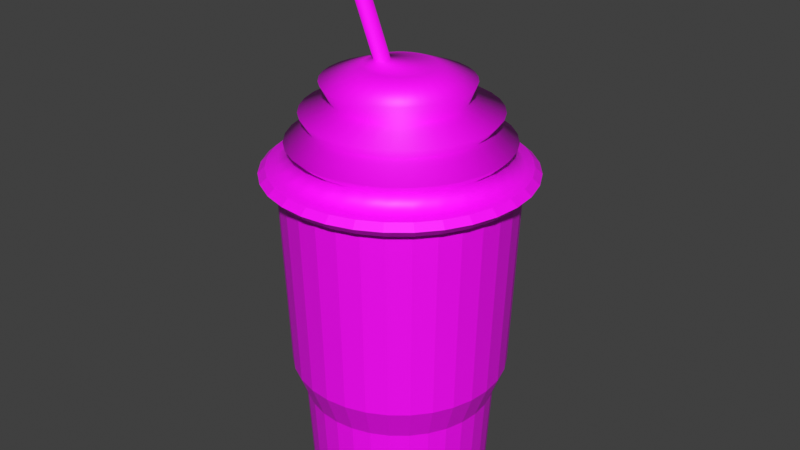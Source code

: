 # Source: Freezie.blend  (saved by Blender 3.0.42; exported with 4.5.12 LTS)
import bpy
from mathutils import Matrix  # noqa: F401  (used for matrix-valued properties, if any)

bpy.ops.wm.read_factory_settings(use_empty=True)
scene = bpy.context.scene
scene.name = 'Scene'

# ---- collections
col_collection = bpy.data.collections.new('Collection'); scene.collection.children.link(col_collection)

# ---- images (referenced by path relative to the original .blend; pixels are not part of the script)
import os
ASSET_DIR = os.environ.get("B2B_ASSET_DIR", "")  # directory of the original .blend (textures are referenced by path, not embedded)
HERE = os.path.dirname(os.path.abspath(__file__))  # packed textures are extracted next to this script under _unpacked/

def load_image(name, relpath, width, height, colorspace="sRGB"):
    """Load a texture the original file referenced (path relative to the .blend, or extracted next to this script)."""
    p = next((c for c in (os.path.join(HERE, relpath), os.path.join(ASSET_DIR, relpath)) if relpath and os.path.exists(c)), "")
    if p:
        img = bpy.data.images.load(p, check_existing=True)
        img.name = name
    else:  # same state as the original file: an image datablock whose file is absent (Cycles renders it pink)
        img = bpy.data.images.new(name, width, height)
        img.source = "FILE"
        img.filepath = "//" + (relpath or name)
    img.colorspace_settings.name = colorspace
    return img
img_freezietex = load_image('FreezieTex', 'FreezieTex.png', 1024, 1024, 'sRGB')

# ---- materials (node trees are filled in below, after node groups)
mat_material_001 = bpy.data.materials.new('Material.001')
mat_material_001.use_transparent_shadow = False

# ---- material node trees
mat_material_001.use_nodes = True; mat_material_001.node_tree.nodes.clear()
_N = mat_material_001.node_tree.nodes; _L = mat_material_001.node_tree.links
n0 = _N.new('ShaderNodeBsdfPrincipled'); n0.name = 'Principled BSDF'; n0.location = (10, 300)
n0.distribution = 'GGX'
n0.subsurface_method = 'RANDOM_WALK_SKIN'
n0.inputs[3].default_value = 1.45
n0.inputs[27].default_value = (0.0, 0.0, 0.0, 1.0)
n0.inputs[28].default_value = 1.0
n1 = _N.new('ShaderNodeOutputMaterial'); n1.name = 'Material Output'; n1.location = (300, 300)
n2 = _N.new('ShaderNodeTexImage'); n2.name = 'Image Texture'; n2.location = (-280, 280)
n2.image = img_freezietex
_L.new(n0.outputs[0], n1.inputs[0])
_L.new(n2.outputs[0], n0.inputs[0])
n1.is_active_output = True

# ---- world
world_world = bpy.data.worlds.new('World'); scene.world = world_world
world_world.use_nodes = True; world_world.node_tree.nodes.clear()
_N = world_world.node_tree.nodes; _L = world_world.node_tree.links
n0 = _N.new('ShaderNodeOutputWorld'); n0.name = 'World Output'; n0.location = (300, 300)
n1 = _N.new('ShaderNodeBackground'); n1.name = 'Background'; n1.location = (10, 300)
n1.inputs[0].default_value = (0.05088, 0.05088, 0.05088, 1.0)
_L.new(n1.outputs[0], n0.inputs[0])
n0.is_active_output = True
world_world.color = (0.05088, 0.05088, 0.05088)
world_world.use_sun_shadow = False
world_world.sun_shadow_jitter_overblur = 0.0

# ---- meshes
me_cylinder = bpy.data.meshes.new('Cylinder')
me_cylinder.from_pydata([(-0.0129, 0.1242, 0.139), (-0.0129, 0.1335, 0.3784), (0.01122, 0.1218, 0.139), (0.01304, 0.131, 0.3784), (0.03442, 0.1148, 0.139), (0.03799, 0.1234, 0.3784), (0.0558, 0.1033, 0.139), (0.06098, 0.1111, 0.3784), (0.07453, 0.08796, 0.139), (0.08113, 0.09456, 0.3784), (0.08991, 0.06922, 0.139), (0.09767, 0.07441, 0.3784), (0.1013, 0.04785, 0.139), (0.11, 0.05142, 0.3784), (0.1084, 0.02465, 0.139), (0.1175, 0.02647, 0.3784), (0.1107, 0.0005295, 0.139), (0.1201, 0.0005295, 0.3784), (0.1084, -0.02359, 0.139), (0.1175, -0.02541, 0.3784), (0.1013, -0.04679, 0.139), (0.11, -0.05036, 0.3784), (0.08991, -0.06817, 0.139), (0.09767, -0.07335, 0.3784), (0.07453, -0.0869, 0.139), (0.08113, -0.0935, 0.3784), (0.0558, -0.1023, 0.139), (0.06098, -0.11, 0.3784), (0.03442, -0.1137, 0.139), (0.03799, -0.1223, 0.3784), (0.01122, -0.1207, 0.139), (0.01304, -0.1299, 0.3784), (-0.0129, -0.1231, 0.139), (-0.0129, -0.1324, 0.3784), (-0.03702, -0.1207, 0.139), (-0.03884, -0.1299, 0.3784), (-0.06022, -0.1137, 0.139), (-0.06379, -0.1223, 0.3784), (-0.0816, -0.1023, 0.139), (-0.08678, -0.11, 0.3784), (-0.1003, -0.0869, 0.139), (-0.1069, -0.0935, 0.3784), (-0.1157, -0.06817, 0.139), (-0.1235, -0.07335, 0.3784), (-0.1271, -0.04679, 0.139), (-0.1358, -0.05036, 0.3784), (-0.1342, -0.02359, 0.139), (-0.1433, -0.02541, 0.3784), (-0.1365, 0.0005295, 0.139), (-0.1459, 0.0005295, 0.3784), (-0.1342, 0.02465, 0.139), (-0.1433, 0.02647, 0.3784), (-0.1271, 0.04785, 0.139), (-0.1358, 0.05142, 0.3784), (-0.1157, 0.06922, 0.139), (-0.1235, 0.07441, 0.3784), (-0.1003, 0.08796, 0.139), (-0.1069, 0.09456, 0.3784), (-0.0816, 0.1033, 0.139), (-0.08678, 0.1111, 0.3784), (-0.06022, 0.1148, 0.139), (-0.06379, 0.1234, 0.3784), (-0.03702, 0.1218, 0.139), (-0.03884, 0.131, 0.3784), (-0.01306, 0.119, 0.3957), (-0.0129, 0.1098, 0.1011), (0.008413, 0.1077, 0.1011), (0.02891, 0.1015, 0.1011), (0.04779, 0.09136, 0.1011), (0.06435, 0.07778, 0.1011), (0.07793, 0.06122, 0.1011), (0.08803, 0.04234, 0.1011), (0.09425, 0.02184, 0.1011), (0.09634, 0.0005295, 0.1011), (0.09425, -0.02078, 0.1011), (0.08803, -0.04128, 0.1011), (0.07793, -0.06016, 0.1011), (0.06435, -0.07672, 0.1011), (0.04779, -0.0903, 0.1011), (0.02891, -0.1004, 0.1011), (0.008413, -0.1066, 0.1011), (-0.0129, -0.1087, 0.1011), (-0.03421, -0.1066, 0.1011), (-0.05471, -0.1004, 0.1011), (-0.07359, -0.0903, 0.1011), (-0.09015, -0.07672, 0.1011), (-0.1037, -0.06016, 0.1011), (-0.1138, -0.04128, 0.1011), (-0.12, -0.02078, 0.1011), (-0.1221, 0.0005295, 0.1011), (-0.12, 0.02184, 0.1011), (-0.1138, 0.04234, 0.1011), (-0.1037, 0.06122, 0.1011), (-0.09015, 0.07778, 0.1011), (-0.07359, 0.09136, 0.1011), (-0.05471, 0.1015, 0.1011), (-0.03421, 0.1077, 0.1011), (-0.0129, 0.1039, -0.003764), (0.007271, 0.1019, -0.003764), (0.02667, 0.09605, -0.003764), (0.04454, 0.0865, -0.003764), (0.06021, 0.07364, -0.003764), (0.07307, 0.05797, -0.003764), (0.08262, 0.0401, -0.003764), (0.0885, 0.0207, -0.003764), (0.09049, 0.0005295, -0.003764), (0.0885, -0.01964, -0.003764), (0.08262, -0.03904, -0.003764), (0.07307, -0.05691, -0.003764), (0.06021, -0.07258, -0.003764), (0.04454, -0.08544, -0.003764), (0.02667, -0.09499, -0.003764), (0.007271, -0.1009, -0.003764), (-0.0129, -0.1029, -0.003764), (-0.03307, -0.1009, -0.003764), (-0.05247, -0.09499, -0.003764), (-0.07034, -0.08544, -0.003764), (-0.08601, -0.07258, -0.003764), (-0.09887, -0.05691, -0.003764), (-0.1084, -0.03904, -0.003764), (-0.1143, -0.01964, -0.003764), (-0.1163, 0.0005295, -0.003764), (-0.1143, 0.0207, -0.003764), (-0.1084, 0.0401, -0.003764), (-0.09887, 0.05797, -0.003764), (-0.08601, 0.07364, -0.003764), (-0.07034, 0.0865, -0.003764), (-0.05247, 0.09605, -0.003764), (-0.03307, 0.1019, -0.003764), (0.009411, 0.1168, 0.3957), (0.03102, 0.1102, 0.3957), (0.05094, 0.0996, 0.3957), (0.0684, 0.08527, 0.3957), (0.08272, 0.06781, 0.3957), (0.09337, 0.0479, 0.3957), (0.09992, 0.02629, 0.3957), (0.1021, 0.00381, 0.3957), (0.09992, -0.01866, 0.3957), (0.09337, -0.04028, 0.3957), (0.08272, -0.06019, 0.3957), (0.0684, -0.07765, 0.3957), (0.05094, -0.09198, 0.3957), (0.03102, -0.1026, 0.3957), (0.00941, -0.1092, 0.3957), (-0.01306, -0.1114, 0.3957), (-0.03554, -0.1092, 0.3957), (-0.05715, -0.1026, 0.3957), (-0.07707, -0.09198, 0.3957), (-0.09452, -0.07765, 0.3957), (-0.1089, -0.06019, 0.3957), (-0.1195, -0.04028, 0.3957), (-0.1261, -0.01866, 0.3957), (-0.1283, 0.00381, 0.3957), (-0.1261, 0.02629, 0.3957), (-0.1195, 0.0479, 0.3957), (-0.1089, 0.06781, 0.3957), (-0.09452, 0.08527, 0.3957), (-0.07707, 0.0996, 0.3957), (-0.05715, 0.1102, 0.3957), (-0.03554, 0.1168, 0.3957), (-0.01306, 0.1269, 0.4052), (0.01119, 0.1246, 0.4052), (0.03451, 0.1175, 0.4052), (0.056, 0.106, 0.4052), (0.07484, 0.09053, 0.4052), (0.0903, 0.07169, 0.4052), (0.1018, 0.0502, 0.4052), (0.1089, 0.02688, 0.4052), (0.1113, 0.002623, 0.4052), (0.1089, -0.02163, 0.4052), (0.1018, -0.04495, 0.4052), (0.0903, -0.06645, 0.4052), (0.07484, -0.08528, 0.4052), (0.056, -0.1007, 0.4052), (0.03451, -0.1122, 0.4052), (0.01119, -0.1193, 0.4052), (-0.01306, -0.1217, 0.4052), (-0.03732, -0.1193, 0.4052), (-0.06064, -0.1122, 0.4052), (-0.08213, -0.1007, 0.4052), (-0.101, -0.08528, 0.4052), (-0.1164, -0.06645, 0.4052), (-0.1279, -0.04495, 0.4052), (-0.135, -0.02163, 0.4052), (-0.1374, 0.002623, 0.4052), (-0.135, 0.02688, 0.4052), (-0.1279, 0.0502, 0.4052), (-0.1164, 0.07169, 0.4052), (-0.101, 0.09053, 0.4052), (-0.08213, 0.106, 0.4052), (-0.06064, 0.1175, 0.4052), (-0.03732, 0.1246, 0.4052), (-0.01306, 0.1013, 0.4254), (0.006409, 0.09933, 0.4254), (0.02513, 0.09365, 0.4254), (0.04239, 0.08443, 0.4254), (0.05752, 0.07202, 0.4254), (0.06993, 0.05689, 0.4254), (0.07916, 0.03963, 0.4254), (0.08484, 0.02091, 0.4254), (0.08675, 0.001435, 0.4254), (0.08484, -0.01804, 0.4254), (0.07916, -0.03676, 0.4254), (0.06993, -0.05402, 0.4254), (0.05752, -0.06915, 0.4254), (0.04239, -0.08156, 0.4254), (0.02513, -0.09079, 0.4254), (0.006409, -0.09647, 0.4254), (-0.01306, -0.09838, 0.4254), (-0.03254, -0.09647, 0.4254), (-0.05126, -0.09079, 0.4254), (-0.06852, -0.08156, 0.4254), (-0.08365, -0.06915, 0.4254), (-0.09606, -0.05402, 0.4254), (-0.1053, -0.03676, 0.4254), (-0.111, -0.01804, 0.4254), (-0.1129, 0.001435, 0.4254), (-0.111, 0.02091, 0.4254), (-0.1053, 0.03963, 0.4254), (-0.09606, 0.05689, 0.4254), (-0.08365, 0.07202, 0.4254), (-0.06852, 0.08443, 0.4254), (-0.05126, 0.09365, 0.4254), (-0.03254, 0.09933, 0.4254), (-0.01306, 0.1127, 0.4373), (0.008182, 0.1106, 0.4373), (0.02861, 0.1044, 0.4373), (0.04744, 0.09436, 0.4373), (0.06394, 0.08082, 0.4373), (0.07749, 0.06432, 0.4373), (0.08755, 0.04549, 0.4373), (0.09375, 0.02506, 0.4373), (0.09584, 0.00381, 0.4373), (0.09375, -0.01744, 0.4373), (0.08755, -0.03787, 0.4373), (0.07749, -0.05669, 0.4373), (0.06394, -0.0732, 0.4373), (0.04744, -0.08674, 0.4373), (0.02861, -0.09681, 0.4373), (0.008182, -0.103, 0.4373), (-0.01306, -0.1051, 0.4373), (-0.03431, -0.103, 0.4373), (-0.05474, -0.09681, 0.4373), (-0.07357, -0.08674, 0.4373), (-0.09007, -0.0732, 0.4373), (-0.1036, -0.05669, 0.4373), (-0.1137, -0.03787, 0.4373), (-0.1199, -0.01744, 0.4373), (-0.122, 0.00381, 0.4373), (-0.1199, 0.02506, 0.4373), (-0.1137, 0.04549, 0.4373), (-0.1036, 0.06432, 0.4373), (-0.09007, 0.08082, 0.4373), (-0.07357, 0.09436, 0.4373), (-0.05474, 0.1044, 0.4373), (-0.03431, 0.1106, 0.4373), (-0.01306, 0.07363, 0.4515), (0.001253, 0.07222, 0.4515), (0.01502, 0.06805, 0.4515), (0.02771, 0.06127, 0.4515), (0.03883, 0.05214, 0.4515), (0.04795, 0.04102, 0.4515), (0.05474, 0.02833, 0.4515), (0.05891, 0.01456, 0.4515), (0.06032, 0.0002467, 0.4515), (0.05891, -0.01407, 0.4515), (0.05474, -0.02784, 0.4515), (0.04795, -0.04052, 0.4515), (0.03883, -0.05165, 0.4515), (0.02771, -0.06077, 0.4515), (0.01502, -0.06755, 0.4515), (0.001253, -0.07173, 0.4515), (-0.01306, -0.07314, 0.4515), (-0.02738, -0.07173, 0.4515), (-0.04115, -0.06755, 0.4515), (-0.05384, -0.06077, 0.4515), (-0.06496, -0.05165, 0.4515), (-0.07408, -0.04052, 0.4515), (-0.08086, -0.02784, 0.4515), (-0.08504, -0.01407, 0.4515), (-0.08645, 0.0002467, 0.4515), (-0.08504, 0.01456, 0.4515), (-0.08086, 0.02833, 0.4515), (-0.07408, 0.04102, 0.4515), (-0.06496, 0.05214, 0.4515), (-0.05384, 0.06127, 0.4515), (-0.04115, 0.06805, 0.4515), (-0.02738, 0.07222, 0.4515), (-0.01306, 0.08089, 0.4721), (0.003071, 0.0793, 0.4721), (0.01859, 0.07459, 0.4721), (0.03288, 0.06695, 0.4721), (0.04542, 0.05667, 0.4721), (0.0557, 0.04413, 0.4721), (0.06335, 0.02983, 0.4721), (0.06805, 0.01432, 0.4721), (0.06964, -0.001816, 0.4721), (0.06805, -0.01795, 0.4721), (0.06335, -0.03347, 0.4721), (0.0557, -0.04776, 0.4721), (0.04542, -0.0603, 0.4721), (0.03288, -0.07058, 0.4721), (0.01859, -0.07823, 0.4721), (0.003071, -0.08293, 0.4721), (-0.01306, -0.08452, 0.4721), (-0.0292, -0.08293, 0.4721), (-0.04471, -0.07823, 0.4721), (-0.05901, -0.07058, 0.4721), (-0.07155, -0.0603, 0.4721), (-0.08183, -0.04776, 0.4721), (-0.08947, -0.03347, 0.4721), (-0.09418, -0.01795, 0.4721), (-0.09577, -0.001816, 0.4721), (-0.09418, 0.01432, 0.4721), (-0.08947, 0.02983, 0.4721), (-0.08183, 0.04413, 0.4721), (-0.07155, 0.05667, 0.4721), (-0.05901, 0.06695, 0.4721), (-0.04471, 0.07459, 0.4721), (-0.0292, 0.0793, 0.4721), (-0.0374, 0.01006, 0.4873), (-0.03562, 0.009885, 0.4873), (-0.0339, 0.009366, 0.4873), (-0.03233, 0.008522, 0.4873), (-0.03094, 0.007388, 0.4873), (-0.02981, 0.006005, 0.4873), (-0.02896, 0.004427, 0.4873), (-0.02845, 0.002715, 0.4873), (-0.02827, 0.0009342, 0.4873), (-0.02845, -0.0008463, 0.4873), (-0.02896, -0.002558, 0.4873), (-0.02981, -0.004136, 0.4873), (-0.03094, -0.005519, 0.4873), (-0.03233, -0.006654, 0.4873), (-0.0339, -0.007498, 0.4873), (-0.03562, -0.008017, 0.4873), (-0.0374, -0.008192, 0.4873), (-0.03918, -0.008017, 0.4873), (-0.04089, -0.007498, 0.4873), (-0.04247, -0.006654, 0.4873), (-0.04385, -0.005519, 0.4873), (-0.04498, -0.004136, 0.4873), (-0.04583, -0.002558, 0.4873), (-0.04635, -0.0008463, 0.4873), (-0.04652, 0.0009342, 0.4873), (-0.04635, 0.002715, 0.4873), (-0.04583, 0.004427, 0.4873), (-0.04498, 0.006005, 0.4873), (-0.04385, 0.007387, 0.4873), (-0.04247, 0.008522, 0.4873), (-0.04089, 0.009366, 0.4873), (-0.03918, 0.009885, 0.4873), (-0.005282, 0.04006, 0.4873), (-0.01306, 0.04082, 0.4873), (0.002201, 0.03779, 0.4873), (0.009097, 0.0341, 0.4873), (0.01514, 0.02914, 0.4873), (0.0201, 0.0231, 0.4873), (0.02379, 0.0162, 0.4873), (0.02606, 0.008716, 0.4873), (0.02682, 0.0009342, 0.4873), (0.02606, -0.006848, 0.4873), (0.02379, -0.01433, 0.4873), (0.0201, -0.02123, 0.4873), (0.01514, -0.02727, 0.4873), (0.009097, -0.03223, 0.4873), (0.002201, -0.03592, 0.4873), (-0.005282, -0.03819, 0.4873), (-0.01306, -0.03895, 0.4873), (-0.02085, -0.03819, 0.4873), (-0.02833, -0.03592, 0.4873), (-0.03523, -0.03223, 0.4873), (-0.04127, -0.02727, 0.4873), (-0.04623, -0.02123, 0.4873), (-0.04992, -0.01433, 0.4873), (-0.05219, -0.006848, 0.4873), (-0.05295, 0.0009342, 0.4873), (-0.05219, 0.008716, 0.4873), (-0.04992, 0.0162, 0.4873), (-0.04623, 0.0231, 0.4873), (-0.04127, 0.02914, 0.4873), (-0.03523, 0.0341, 0.4873), (-0.02833, 0.03779, 0.4873), (-0.02085, 0.04006, 0.4873), (-0.08619, 0.006364, 0.6085), (-0.08725, 0.006493, 0.6082), (-0.08517, 0.006025, 0.6087), (-0.08425, 0.005491, 0.6089), (-0.08344, 0.004781, 0.6091), (-0.08278, 0.003924, 0.6092), (-0.0823, 0.002952, 0.6093), (-0.08202, 0.001903, 0.6094), (-0.08194, 0.0008157, 0.6095), (-0.08208, -0.0002666, 0.6095), (-0.08242, -0.001303, 0.6094), (-0.08294, -0.002253, 0.6093), (-0.08364, -0.003081, 0.6092), (-0.08449, -0.003754, 0.6091), (-0.08544, -0.004247, 0.6089), (-0.08648, -0.004541, 0.6087), (-0.08754, -0.004625, 0.6085), (-0.0886, -0.004495, 0.6083), (-0.08962, -0.004157, 0.6081), (-0.09055, -0.003622, 0.6079), (-0.09135, -0.002913, 0.6077), (-0.09201, -0.002056, 0.6075), (-0.09249, -0.001084, 0.6074), (-0.09277, -3.425e-05, 0.6073), (-0.09285, 0.001053, 0.6073), (-0.09271, 0.002135, 0.6073), (-0.09238, 0.003171, 0.6073), (-0.09185, 0.004121, 0.6074), (-0.09115, 0.004949, 0.6075), (-0.0903, 0.005622, 0.6076), (-0.08935, 0.006116, 0.6078), (-0.08832, 0.00641, 0.608), (-0.08542, 0.009842, 0.6085), (-0.08716, 0.01006, 0.6082), (-0.08375, 0.009286, 0.6089), (-0.08223, 0.00841, 0.6092), (-0.0809, 0.007246, 0.6095), (-0.07983, 0.00584, 0.6098), (-0.07904, 0.004245, 0.61), (-0.07858, 0.002523, 0.6101), (-0.07845, 0.0007398, 0.6102), (-0.07867, -0.001036, 0.6102), (-0.07922, -0.002736, 0.6101), (-0.08009, -0.004295, 0.61), (-0.08124, -0.005653, 0.6098), (-0.08263, -0.006758, 0.6095), (-0.08419, -0.007567, 0.6092), (-0.08589, -0.008049, 0.6089), (-0.08764, -0.008187, 0.6086), (-0.08938, -0.007974, 0.6082), (-0.09104, -0.007418, 0.6079), (-0.09256, -0.006542, 0.6075), (-0.09389, -0.005378, 0.6072), (-0.09496, -0.003972, 0.607), (-0.09575, -0.002377, 0.6068), (-0.09621, -0.0006547, 0.6066), (-0.09634, 0.001128, 0.6066), (-0.09612, 0.002904, 0.6065), (-0.09557, 0.004604, 0.6066), (-0.0947, 0.006163, 0.6067), (-0.09355, 0.007521, 0.6069), (-0.09216, 0.008626, 0.6072), (-0.0906, 0.009435, 0.6075), (-0.0889, 0.009918, 0.6078), (-0.03846, 0.003121, 0.4926), (-0.03903, 0.00319, 0.4925), (-0.03792, 0.00294, 0.4927), (-0.03743, 0.002655, 0.4928), (-0.03699, 0.002277, 0.4929), (-0.03664, 0.001819, 0.493), (-0.03639, 0.0013, 0.493), (-0.03624, 0.00074, 0.4931), (-0.0362, 0.0001599, 0.4931), (-0.03627, -0.0004178, 0.4931), (-0.03645, -0.0009708, 0.4931), (-0.03673, -0.001478, 0.4931), (-0.0371, -0.00192, 0.493), (-0.03756, -0.002279, 0.4929), (-0.03807, -0.002542, 0.4928), (-0.03862, -0.002699, 0.4927), (-0.03918, -0.002744, 0.4926), (-0.03975, -0.002675, 0.4925), (-0.04029, -0.002494, 0.4924), (-0.04079, -0.002209, 0.4923), (-0.04122, -0.00183, 0.4922), (-0.04157, -0.001373, 0.4921), (-0.04182, -0.000854, 0.492), (-0.04198, -0.0002938, 0.492), (-0.04202, 0.0002864, 0.4919), (-0.04194, 0.000864, 0.4919), (-0.04176, 0.001417, 0.492), (-0.04148, 0.001924, 0.492), (-0.04111, 0.002366, 0.4921), (-0.04066, 0.002725, 0.4921), (-0.04015, 0.002989, 0.4922), (-0.0396, 0.003146, 0.4924), (-0.0129, 0.1329, 0.3639), (0.01293, 0.1304, 0.3639), (0.03777, 0.1229, 0.3639), (0.06067, 0.1106, 0.3639), (0.08073, 0.09416, 0.3639), (0.0972, 0.0741, 0.3639), (0.1094, 0.0512, 0.3639), (0.117, 0.02636, 0.3639), (0.1195, 0.0005295, 0.3639), (0.117, -0.0253, 0.3639), (0.1094, -0.05014, 0.3639), (0.0972, -0.07304, 0.3639), (0.08073, -0.0931, 0.3639), (0.06067, -0.1096, 0.3639), (0.03777, -0.1218, 0.3639), (0.01293, -0.1293, 0.3639), (-0.0129, -0.1319, 0.3639), (-0.03873, -0.1293, 0.3639), (-0.06357, -0.1218, 0.3639), (-0.08647, -0.1096, 0.3639), (-0.1065, -0.0931, 0.3639), (-0.123, -0.07304, 0.3639), (-0.1352, -0.05014, 0.3639), (-0.1428, -0.0253, 0.3639), (-0.1453, 0.0005295, 0.3639), (-0.1428, 0.02636, 0.3639), (-0.1352, 0.0512, 0.3639), (-0.123, 0.0741, 0.3639), (-0.1065, 0.09416, 0.3639), (-0.08647, 0.1106, 0.3639), (-0.06357, 0.1229, 0.3639), (-0.03873, 0.1304, 0.3639), (0.01502, 0.1409, 0.3789), (-0.0129, 0.1436, 0.3789), (-0.0129, 0.143, 0.3633), (0.04186, 0.1327, 0.3789), (0.06661, 0.1195, 0.3789), (0.08829, 0.1017, 0.3789), (0.1061, 0.08003, 0.3789), (0.1193, 0.05529, 0.3789), (0.1275, 0.02845, 0.3789), (0.1302, 0.0005295, 0.3789), (0.1275, -0.02739, 0.3789), (0.1193, -0.05423, 0.3789), (0.1061, -0.07898, 0.3789), (0.08829, -0.1007, 0.3789), (0.06661, -0.1185, 0.3789), (0.04186, -0.1317, 0.3789), (0.01502, -0.1398, 0.3789), (-0.0129, -0.1426, 0.3789), (-0.04082, -0.1398, 0.3789), (-0.06766, -0.1317, 0.3789), (-0.0924, -0.1185, 0.3789), (-0.1141, -0.1007, 0.3789), (-0.1319, -0.07898, 0.3789), (-0.1451, -0.05423, 0.3789), (-0.1533, -0.02739, 0.3789), (-0.156, 0.0005295, 0.3789), (-0.1533, 0.02845, 0.3789), (-0.1451, 0.05529, 0.3789), (-0.1319, 0.08003, 0.3789), (-0.1141, 0.1017, 0.3789), (-0.0924, 0.1195, 0.3789), (-0.06766, 0.1327, 0.3789), (-0.04082, 0.1409, 0.3789), (0.0149, 0.1403, 0.3633), (0.04163, 0.1322, 0.3633), (0.06627, 0.119, 0.3633), (0.08786, 0.1013, 0.3633), (0.1056, 0.0797, 0.3633), (0.1188, 0.05506, 0.3633), (0.1269, 0.02833, 0.3633), (0.1296, 0.0005295, 0.3633), (0.1269, -0.02727, 0.3633), (0.1188, -0.054, 0.3633), (0.1056, -0.07864, 0.3633), (0.08786, -0.1002, 0.3633), (0.06627, -0.118, 0.3633), (0.04163, -0.1311, 0.3633), (0.0149, -0.1392, 0.3633), (-0.0129, -0.142, 0.3633), (-0.0407, -0.1392, 0.3633), (-0.06743, -0.1311, 0.3633), (-0.09207, -0.118, 0.3633), (-0.1137, -0.1002, 0.3633), (-0.1314, -0.07864, 0.3633), (-0.1446, -0.054, 0.3633), (-0.1527, -0.02727, 0.3633), (-0.1554, 0.0005295, 0.3633), (-0.1527, 0.02833, 0.3633), (-0.1446, 0.05506, 0.3633), (-0.1314, 0.0797, 0.3633), (-0.1137, 0.1013, 0.3633), (-0.09207, 0.119, 0.3633), (-0.06743, 0.1322, 0.3633), (-0.0407, 0.1403, 0.3633), (-0.0129, 0.1515, 0.3718), (0.01655, 0.1486, 0.3718), (0.04488, 0.14, 0.3718), (0.07098, 0.1261, 0.3718), (0.09386, 0.1073, 0.3718), (0.1126, 0.08441, 0.3718), (0.1266, 0.05831, 0.3718), (0.1352, 0.02998, 0.3718), (0.1381, 0.0005295, 0.3718), (0.1352, -0.02892, 0.3718), (0.1266, -0.05725, 0.3718), (0.1126, -0.08335, 0.3718), (0.09386, -0.1062, 0.3718), (0.07098, -0.125, 0.3718), (0.04488, -0.139, 0.3718), (0.01655, -0.1475, 0.3718), (-0.0129, -0.1504, 0.3718), (-0.04235, -0.1475, 0.3718), (-0.07068, -0.139, 0.3718), (-0.09678, -0.125, 0.3718), (-0.1197, -0.1062, 0.3718), (-0.1384, -0.08335, 0.3718), (-0.1524, -0.05725, 0.3718), (-0.161, -0.02892, 0.3718), (-0.1639, 0.0005295, 0.3718), (-0.161, 0.02998, 0.3718), (-0.1524, 0.05831, 0.3718), (-0.1384, 0.08441, 0.3718), (-0.1197, 0.1073, 0.3718), (-0.09678, 0.1261, 0.3718), (-0.07068, 0.14, 0.3718), (-0.04235, 0.1486, 0.3718)], [], [(25, 27, 526, 525), (491, 490, 554, 555), (7, 9, 517, 516), (492, 491, 555, 556), (59, 61, 543, 542), (41, 43, 534, 533), (493, 492, 556, 557), (23, 25, 525, 524), (494, 493, 557, 558), (5, 7, 516, 515), (495, 494, 558, 559), (57, 59, 542, 541), (39, 41, 533, 532), (496, 495, 559, 560), (21, 23, 524, 523), (497, 496, 560, 561), (3, 5, 515, 512), (498, 497, 561, 562), (55, 57, 541, 540), (499, 498, 562, 563), (37, 39, 532, 531), (19, 21, 523, 522), (500, 499, 563, 564), (501, 500, 564, 565), (53, 55, 540, 539), (1, 3, 512, 513), (502, 501, 565, 566), (35, 37, 531, 530), (17, 19, 522, 521), (503, 502, 566, 567), (504, 503, 567, 568), (51, 53, 539, 538), (4, 6, 68, 67), (80, 81, 113, 112), (22, 24, 77, 76), (40, 42, 86, 85), (58, 60, 95, 94), (14, 16, 73, 72), (32, 34, 82, 81), (50, 52, 91, 90), (6, 8, 69, 68), (24, 26, 78, 77), (42, 44, 87, 86), (60, 62, 96, 95), (16, 18, 74, 73), (34, 36, 83, 82), (52, 54, 92, 91), (8, 10, 70, 69), (26, 28, 79, 78), (44, 46, 88, 87), (0, 2, 66, 65), (62, 0, 65, 96), (18, 20, 75, 74), (36, 38, 84, 83), (54, 56, 93, 92), (10, 12, 71, 70), (28, 30, 80, 79), (46, 48, 89, 88), (2, 4, 67, 66), (20, 22, 76, 75), (38, 40, 85, 84), (56, 58, 94, 93), (12, 14, 72, 71), (30, 32, 81, 80), (48, 50, 90, 89), (97, 98, 99, 100, 101, 102, 103, 104, 105, 106, 107, 108, 109, 110, 111, 112, 113, 114, 115, 116, 117, 118, 119, 120, 121, 122, 123, 124, 125, 126, 127, 128), (67, 68, 100, 99), (94, 95, 127, 126), (81, 82, 114, 113), (68, 69, 101, 100), (95, 96, 128, 127), (82, 83, 115, 114), (69, 70, 102, 101), (96, 65, 97, 128), (83, 84, 116, 115), (70, 71, 103, 102), (84, 85, 117, 116), (71, 72, 104, 103), (85, 86, 118, 117), (72, 73, 105, 104), (86, 87, 119, 118), (73, 74, 106, 105), (87, 88, 120, 119), (74, 75, 107, 106), (88, 89, 121, 120), (75, 76, 108, 107), (89, 90, 122, 121), (76, 77, 109, 108), (90, 91, 123, 122), (77, 78, 110, 109), (91, 92, 124, 123), (78, 79, 111, 110), (65, 66, 98, 97), (92, 93, 125, 124), (79, 80, 112, 111), (66, 67, 99, 98), (93, 94, 126, 125), (57, 55, 155, 156), (13, 11, 133, 134), (31, 29, 142, 143), (49, 47, 151, 152), (5, 3, 129, 130), (23, 21, 138, 139), (41, 39, 147, 148), (59, 57, 156, 157), (15, 13, 134, 135), (33, 31, 143, 144), (51, 49, 152, 153), (7, 5, 130, 131), (25, 23, 139, 140), (43, 41, 148, 149), (61, 59, 157, 158), (17, 15, 135, 136), (35, 33, 144, 145), (53, 51, 153, 154), (9, 7, 131, 132), (27, 25, 140, 141), (45, 43, 149, 150), (63, 61, 158, 159), (19, 17, 136, 137), (37, 35, 145, 146), (55, 53, 154, 155), (11, 9, 132, 133), (29, 27, 141, 142), (47, 45, 150, 151), (3, 1, 64, 129), (1, 63, 159, 64), (21, 19, 137, 138), (39, 37, 146, 147), (150, 149, 181, 182), (137, 136, 168, 169), (151, 150, 182, 183), (138, 137, 169, 170), (152, 151, 183, 184), (139, 138, 170, 171), (153, 152, 184, 185), (140, 139, 171, 172), (154, 153, 185, 186), (141, 140, 172, 173), (155, 154, 186, 187), (142, 141, 173, 174), (156, 155, 187, 188), (143, 142, 174, 175), (130, 129, 161, 162), (157, 156, 188, 189), (144, 143, 175, 176), (131, 130, 162, 163), (158, 157, 189, 190), (145, 144, 176, 177), (132, 131, 163, 164), (159, 158, 190, 191), (146, 145, 177, 178), (133, 132, 164, 165), (64, 159, 191, 160), (147, 146, 178, 179), (134, 133, 165, 166), (148, 147, 179, 180), (135, 134, 166, 167), (129, 64, 160, 161), (149, 148, 180, 181), (136, 135, 167, 168), (185, 184, 216, 217), (172, 171, 203, 204), (186, 185, 217, 218), (173, 172, 204, 205), (187, 186, 218, 219), (174, 173, 205, 206), (161, 160, 192, 193), (188, 187, 219, 220), (175, 174, 206, 207), (162, 161, 193, 194), (189, 188, 220, 221), (176, 175, 207, 208), (163, 162, 194, 195), (190, 189, 221, 222), (177, 176, 208, 209), (164, 163, 195, 196), (191, 190, 222, 223), (178, 177, 209, 210), (165, 164, 196, 197), (160, 191, 223, 192), (179, 178, 210, 211), (166, 165, 197, 198), (180, 179, 211, 212), (167, 166, 198, 199), (181, 180, 212, 213), (168, 167, 199, 200), (182, 181, 213, 214), (169, 168, 200, 201), (183, 182, 214, 215), (170, 169, 201, 202), (184, 183, 215, 216), (171, 170, 202, 203), (220, 219, 251, 252), (207, 206, 238, 239), (194, 193, 225, 226), (221, 220, 252, 253), (208, 207, 239, 240), (195, 194, 226, 227), (222, 221, 253, 254), (209, 208, 240, 241), (196, 195, 227, 228), (223, 222, 254, 255), (210, 209, 241, 242), (197, 196, 228, 229), (192, 223, 255, 224), (211, 210, 242, 243), (198, 197, 229, 230), (212, 211, 243, 244), (199, 198, 230, 231), (213, 212, 244, 245), (200, 199, 231, 232), (214, 213, 245, 246), (201, 200, 232, 233), (215, 214, 246, 247), (202, 201, 233, 234), (216, 215, 247, 248), (203, 202, 234, 235), (217, 216, 248, 249), (204, 203, 235, 236), (218, 217, 249, 250), (205, 204, 236, 237), (219, 218, 250, 251), (206, 205, 237, 238), (193, 192, 224, 225), (236, 235, 267, 268), (250, 249, 281, 282), (237, 236, 268, 269), (251, 250, 282, 283), (238, 237, 269, 270), (225, 224, 256, 257), (252, 251, 283, 284), (239, 238, 270, 271), (226, 225, 257, 258), (253, 252, 284, 285), (240, 239, 271, 272), (227, 226, 258, 259), (254, 253, 285, 286), (241, 240, 272, 273), (228, 227, 259, 260), (255, 254, 286, 287), (242, 241, 273, 274), (229, 228, 260, 261), (224, 255, 287, 256), (243, 242, 274, 275), (230, 229, 261, 262), (244, 243, 275, 276), (231, 230, 262, 263), (245, 244, 276, 277), (232, 231, 263, 264), (246, 245, 277, 278), (233, 232, 264, 265), (247, 246, 278, 279), (234, 233, 265, 266), (248, 247, 279, 280), (235, 234, 266, 267), (249, 248, 280, 281), (271, 270, 302, 303), (258, 257, 289, 290), (285, 284, 316, 317), (272, 271, 303, 304), (259, 258, 290, 291), (286, 285, 317, 318), (273, 272, 304, 305), (260, 259, 291, 292), (287, 286, 318, 319), (274, 273, 305, 306), (261, 260, 292, 293), (256, 287, 319, 288), (275, 274, 306, 307), (262, 261, 293, 294), (276, 275, 307, 308), (263, 262, 294, 295), (277, 276, 308, 309), (264, 263, 295, 296), (278, 277, 309, 310), (265, 264, 296, 297), (279, 278, 310, 311), (266, 265, 297, 298), (280, 279, 311, 312), (267, 266, 298, 299), (281, 280, 312, 313), (268, 267, 299, 300), (282, 281, 313, 314), (269, 268, 300, 301), (283, 282, 314, 315), (270, 269, 301, 302), (257, 256, 288, 289), (284, 283, 315, 316), (306, 305, 369, 370), (293, 292, 356, 357), (288, 319, 383, 353), (307, 306, 370, 371), (294, 293, 357, 358), (308, 307, 371, 372), (295, 294, 358, 359), (309, 308, 372, 373), (296, 295, 359, 360), (310, 309, 373, 374), (297, 296, 360, 361), (311, 310, 374, 375), (298, 297, 361, 362), (312, 311, 375, 376), (299, 298, 362, 363), (313, 312, 376, 377), (300, 299, 363, 364), (314, 313, 377, 378), (301, 300, 364, 365), (315, 314, 378, 379), (302, 301, 365, 366), (289, 288, 353, 352), (316, 315, 379, 380), (303, 302, 366, 367), (290, 289, 352, 354), (317, 316, 380, 381), (304, 303, 367, 368), (291, 290, 354, 355), (318, 317, 381, 382), (305, 304, 368, 369), (292, 291, 355, 356), (319, 318, 382, 383), (336, 335, 431, 432), (320, 321, 352, 353), (321, 322, 354, 352), (322, 323, 355, 354), (323, 324, 356, 355), (324, 325, 357, 356), (325, 326, 358, 357), (326, 327, 359, 358), (327, 328, 360, 359), (328, 329, 361, 360), (329, 330, 362, 361), (330, 331, 363, 362), (331, 332, 364, 363), (332, 333, 365, 364), (333, 334, 366, 365), (334, 335, 367, 366), (335, 336, 368, 367), (336, 337, 369, 368), (337, 338, 370, 369), (338, 339, 371, 370), (339, 340, 372, 371), (340, 341, 373, 372), (341, 342, 374, 373), (342, 343, 375, 374), (343, 344, 376, 375), (344, 345, 377, 376), (345, 346, 378, 377), (346, 347, 379, 378), (347, 348, 380, 379), (348, 349, 381, 380), (349, 350, 382, 381), (350, 351, 383, 382), (351, 320, 353, 383), (406, 405, 469, 470), (323, 322, 418, 419), (350, 349, 445, 446), (337, 336, 432, 433), (324, 323, 419, 420), (351, 350, 446, 447), (338, 337, 433, 434), (325, 324, 420, 421), (320, 351, 447, 417), (339, 338, 434, 435), (326, 325, 421, 422), (340, 339, 435, 436), (327, 326, 422, 423), (341, 340, 436, 437), (328, 327, 423, 424), (342, 341, 437, 438), (329, 328, 424, 425), (343, 342, 438, 439), (330, 329, 425, 426), (344, 343, 439, 440), (331, 330, 426, 427), (345, 344, 440, 441), (332, 331, 427, 428), (346, 345, 441, 442), (333, 332, 428, 429), (347, 346, 442, 443), (334, 333, 429, 430), (321, 320, 417, 416), (348, 347, 443, 444), (335, 334, 430, 431), (322, 321, 416, 418), (349, 348, 444, 445), (385, 384, 416, 417), (384, 386, 418, 416), (386, 387, 419, 418), (387, 388, 420, 419), (388, 389, 421, 420), (389, 390, 422, 421), (390, 391, 423, 422), (391, 392, 424, 423), (392, 393, 425, 424), (393, 394, 426, 425), (394, 395, 427, 426), (395, 396, 428, 427), (396, 397, 429, 428), (397, 398, 430, 429), (398, 399, 431, 430), (399, 400, 432, 431), (400, 401, 433, 432), (401, 402, 434, 433), (402, 403, 435, 434), (403, 404, 436, 435), (404, 405, 437, 436), (405, 406, 438, 437), (406, 407, 439, 438), (407, 408, 440, 439), (408, 409, 441, 440), (409, 410, 442, 441), (410, 411, 443, 442), (411, 412, 444, 443), (412, 413, 445, 444), (413, 414, 446, 445), (414, 415, 447, 446), (415, 385, 417, 447), (448, 449, 479, 478, 477, 476, 475, 474, 473, 472, 471, 470, 469, 468, 467, 466, 465, 464, 463, 462, 461, 460, 459, 458, 457, 456, 455, 454, 453, 452, 451, 450), (393, 392, 456, 457), (407, 406, 470, 471), (394, 393, 457, 458), (408, 407, 471, 472), (395, 394, 458, 459), (409, 408, 472, 473), (396, 395, 459, 460), (410, 409, 473, 474), (397, 396, 460, 461), (411, 410, 474, 475), (398, 397, 461, 462), (384, 385, 449, 448), (412, 411, 475, 476), (399, 398, 462, 463), (386, 384, 448, 450), (413, 412, 476, 477), (400, 399, 463, 464), (387, 386, 450, 451), (414, 413, 477, 478), (401, 400, 464, 465), (388, 387, 451, 452), (415, 414, 478, 479), (402, 401, 465, 466), (389, 388, 452, 453), (385, 415, 479, 449), (403, 402, 466, 467), (390, 389, 453, 454), (404, 403, 467, 468), (391, 390, 454, 455), (405, 404, 468, 469), (392, 391, 455, 456), (62, 511, 480, 0), (60, 510, 511, 62), (58, 509, 510, 60), (56, 508, 509, 58), (54, 507, 508, 56), (52, 506, 507, 54), (50, 505, 506, 52), (48, 504, 505, 50), (46, 503, 504, 48), (44, 502, 503, 46), (42, 501, 502, 44), (40, 500, 501, 42), (38, 499, 500, 40), (36, 498, 499, 38), (34, 497, 498, 36), (32, 496, 497, 34), (30, 495, 496, 32), (28, 494, 495, 30), (26, 493, 494, 28), (24, 492, 493, 26), (22, 491, 492, 24), (20, 490, 491, 22), (18, 489, 490, 20), (16, 488, 489, 18), (14, 487, 488, 16), (12, 486, 487, 14), (10, 485, 486, 12), (8, 484, 485, 10), (6, 483, 484, 8), (4, 482, 483, 6), (2, 481, 482, 4), (0, 480, 481, 2), (576, 513, 512, 577), (577, 512, 515, 578), (578, 515, 516, 579), (579, 516, 517, 580), (580, 517, 518, 581), (581, 518, 519, 582), (582, 519, 520, 583), (583, 520, 521, 584), (584, 521, 522, 585), (585, 522, 523, 586), (586, 523, 524, 587), (587, 524, 525, 588), (588, 525, 526, 589), (589, 526, 527, 590), (590, 527, 528, 591), (591, 528, 529, 592), (592, 529, 530, 593), (593, 530, 531, 594), (594, 531, 532, 595), (595, 532, 533, 596), (596, 533, 534, 597), (597, 534, 535, 598), (598, 535, 536, 599), (599, 536, 537, 600), (600, 537, 538, 601), (601, 538, 539, 602), (602, 539, 540, 603), (603, 540, 541, 604), (604, 541, 542, 605), (605, 542, 543, 606), (606, 543, 544, 607), (607, 544, 513, 576), (490, 489, 553, 554), (43, 45, 535, 534), (61, 63, 544, 543), (489, 488, 552, 553), (9, 11, 518, 517), (488, 487, 551, 552), (27, 29, 527, 526), (487, 486, 550, 551), (45, 47, 536, 535), (63, 1, 513, 544), (486, 485, 549, 550), (480, 511, 575, 514), (11, 13, 519, 518), (485, 484, 548, 549), (511, 510, 574, 575), (29, 31, 528, 527), (484, 483, 547, 548), (47, 49, 537, 536), (510, 509, 573, 574), (483, 482, 546, 547), (509, 508, 572, 573), (13, 15, 520, 519), (482, 481, 545, 546), (508, 507, 571, 572), (31, 33, 529, 528), (481, 480, 514, 545), (49, 51, 538, 537), (507, 506, 570, 571), (506, 505, 569, 570), (15, 17, 521, 520), (505, 504, 568, 569), (33, 35, 530, 529), (575, 607, 576, 514), (574, 606, 607, 575), (573, 605, 606, 574), (572, 604, 605, 573), (571, 603, 604, 572), (570, 602, 603, 571), (569, 601, 602, 570), (568, 600, 601, 569), (567, 599, 600, 568), (566, 598, 599, 567), (565, 597, 598, 566), (564, 596, 597, 565), (563, 595, 596, 564), (562, 594, 595, 563), (561, 593, 594, 562), (560, 592, 593, 561), (559, 591, 592, 560), (558, 590, 591, 559), (557, 589, 590, 558), (556, 588, 589, 557), (555, 587, 588, 556), (554, 586, 587, 555), (553, 585, 586, 554), (552, 584, 585, 553), (551, 583, 584, 552), (550, 582, 583, 551), (549, 581, 582, 550), (548, 580, 581, 549), (547, 579, 580, 548), (546, 578, 579, 547), (545, 577, 578, 546), (514, 576, 577, 545)])
me_cylinder.polygons.foreach_set('use_smooth', [1, 0, 1, 0, 1, 1, 0, 1, 0, 1, 0, 1, 1, 0, 1, 0, 1, 0, 1, 0, 1, 1, 0, 0, 1, 1, 0, 1, 1, 0, 0, 1, 0, 0, 0, 0, 0, 0, 0, 0, 0, 0, 0, 0, 0, 0, 0, 0, 0, 0, 0, 0, 0, 0, 0, 0, 0, 0, 0, 0, 0, 0, 0, 0, 0, 0, 0, 0, 0, 0, 0, 0, 0, 0, 0, 0, 0, 0, 0, 0, 0, 0, 0, 0, 0, 0, 0, 0, 0, 0, 0, 0, 0, 0, 0, 0, 0, 1, 1, 1, 1, 1, 1, 1, 1, 1, 1, 1, 1, 1, 1, 1, 1, 1, 1, 1, 1, 1, 1, 1, 1, 1, 1, 1, 1, 1, 1, 1, 1, 1, 1, 1, 1, 1, 1, 1, 1, 1, 1, 1, 1, 1, 1, 1, 1, 1, 1, 1, 1, 1, 1, 1, 1, 1, 1, 1, 1, 1, 1, 1, 1, 1, 1, 1, 1, 1, 1, 1, 1, 1, 1, 1, 1, 1, 1, 1, 1, 1, 1, 1, 1, 1, 1, 1, 1, 1, 1, 1, 1, 1, 1, 1, 1, 1, 1, 1, 1, 1, 1, 1, 1, 1, 1, 1, 1, 1, 1, 1, 1, 1, 1, 1, 1, 1, 1, 1, 1, 1, 1, 1, 1, 1, 1, 1, 1, 1, 1, 1, 1, 1, 1, 1, 1, 1, 1, 1, 1, 1, 1, 1, 1, 1, 1, 1, 1, 1, 1, 1, 1, 1, 1, 1, 1, 1, 1, 1, 1, 1, 1, 1, 1, 1, 1, 1, 1, 1, 1, 1, 1, 1, 1, 1, 1, 1, 1, 1, 1, 1, 1, 1, 1, 1, 1, 1, 1, 1, 1, 1, 1, 1, 1, 1, 1, 1, 1, 1, 1, 1, 1, 1, 1, 1, 1, 1, 1, 1, 1, 1, 1, 1, 1, 1, 1, 1, 1, 1, 1, 1, 1, 1, 1, 1, 1, 1, 1, 1, 1, 1, 1, 1, 1, 1, 1, 1, 1, 1, 1, 1, 1, 1, 1, 1, 1, 1, 1, 1, 1, 1, 1, 1, 1, 1, 1, 1, 1, 1, 1, 1, 1, 1, 1, 1, 1, 1, 1, 1, 1, 1, 1, 1, 1, 1, 1, 1, 1, 1, 1, 1, 1, 1, 1, 1, 1, 1, 1, 1, 1, 1, 1, 1, 1, 1, 1, 1, 1, 1, 1, 1, 1, 1, 1, 1, 1, 1, 1, 1, 1, 1, 1, 1, 1, 1, 1, 1, 1, 1, 1, 1, 1, 1, 1, 1, 1, 1, 1, 1, 1, 1, 1, 1, 1, 1, 1, 1, 1, 1, 1, 1, 1, 1, 1, 1, 1, 1, 1, 1, 1, 1, 1, 1, 0, 0, 0, 0, 0, 0, 0, 0, 0, 0, 0, 0, 0, 0, 0, 0, 0, 0, 0, 0, 0, 0, 0, 0, 0, 0, 0, 0, 0, 0, 0, 0, 0, 0, 0, 0, 0, 0, 0, 0, 0, 0, 0, 0, 0, 0, 0, 0, 0, 0, 0, 0, 0, 0, 0, 0, 0, 0, 0, 0, 0, 0, 0, 0, 0, 1, 1, 0, 1, 0, 1, 0, 1, 1, 0, 0, 1, 0, 0, 1, 0, 1, 0, 0, 0, 1, 0, 0, 1, 0, 1, 0, 0, 1, 0, 1, 0, 0, 0, 0, 0, 0, 0, 0, 0, 0, 0, 0, 0, 0, 0, 0, 0, 0, 0, 0, 0, 0, 0, 0, 0, 0, 0, 0, 0, 0, 0, 0])
_uv = me_cylinder.uv_layers.new(name='UVMap')
_uv.uv.foreach_set('vector', [0.6204, 0.1894, 0.6308, 0.2145, 0.6215, 0.2195, 0.6103, 0.1924, 0.6891, 0.5221, 0.6891, 0.5493, 0.6786, 0.5503, 0.6786, 0.5211, 0.7397, 0.01056, 0.713, 0.0159, 0.7099, 0.005758, 0.7387, 1.803e-05, 0.6944, 0.4955, 0.6891, 0.5221, 0.6786, 0.5211, 0.6843, 0.4925, 0.8678, 0.6019, 0.8829, 0.6246, 0.8748, 0.6313, 0.8585, 0.6069, 0.95, 0.4033, 0.9248, 0.4137, 0.9198, 0.4044, 0.9469, 0.3932, 0.7048, 0.4704, 0.6944, 0.4955, 0.6843, 0.4925, 0.6955, 0.4655, 0.6151, 0.1626, 0.6204, 0.1894, 0.6103, 0.1924, 0.6045, 0.1637, 0.7199, 0.4479, 0.7048, 0.4704, 0.6955, 0.4655, 0.7117, 0.4412, 0.767, 0.01055, 0.7397, 0.01056, 0.7387, 1.803e-05, 0.768, 0.0, 0.7391, 0.4287, 0.7199, 0.4479, 0.7117, 0.4412, 0.7324, 0.4205, 0.8574, 0.5767, 0.8678, 0.6019, 0.8585, 0.6069, 0.8472, 0.5798, 0.9767, 0.398, 0.95, 0.4033, 0.9469, 0.3932, 0.9757, 0.3874, 0.7617, 0.4136, 0.7391, 0.4287, 0.7324, 0.4205, 0.7567, 0.4043, 0.6151, 0.1354, 0.6151, 0.1626, 0.6045, 0.1637, 0.6045, 0.1343, 0.7867, 0.4032, 0.7617, 0.4136, 0.7567, 0.4043, 0.7837, 0.3931, 0.95, 0.6694, 0.9767, 0.6747, 0.9757, 0.6852, 0.9469, 0.6795, 0.8134, 0.3979, 0.7867, 0.4032, 0.7837, 0.3931, 0.8123, 0.3874, 0.852, 0.55, 0.8574, 0.5767, 0.8472, 0.5798, 0.8415, 0.5511, 0.8405, 0.3979, 0.8134, 0.3979, 0.8123, 0.3874, 0.8415, 0.3874, 0.7397, 0.2873, 0.767, 0.2873, 0.768, 0.2978, 0.7387, 0.2978, 0.6204, 0.1086, 0.6151, 0.1354, 0.6045, 0.1343, 0.6103, 0.1056, 0.7867, 0.9648, 0.8134, 0.9701, 0.8123, 0.9806, 0.7837, 0.9749, 0.7617, 0.9544, 0.7867, 0.9648, 0.7837, 0.9749, 0.7567, 0.9637, 0.852, 0.5228, 0.852, 0.55, 0.8415, 0.5511, 0.8415, 0.5217, 0.9248, 0.659, 0.95, 0.6694, 0.9469, 0.6795, 0.9198, 0.6683, 0.7391, 0.9393, 0.7617, 0.9544, 0.7567, 0.9637, 0.7324, 0.9475, 0.713, 0.282, 0.7397, 0.2873, 0.7387, 0.2978, 0.7099, 0.2921, 0.6308, 0.08345, 0.6204, 0.1086, 0.6103, 0.1056, 0.6215, 0.07846, 0.7199, 0.9201, 0.7391, 0.9393, 0.7324, 0.9475, 0.7117, 0.9268, 0.7048, 0.8976, 0.7199, 0.9201, 0.7117, 0.9268, 0.6955, 0.9025, 0.8574, 0.496, 0.852, 0.5228, 0.8415, 0.5217, 0.8472, 0.493, 0.6083, 0.8297, 0.63, 0.8293, 0.6253, 0.8709, 0.6061, 0.8713, 0.4943, 0.9241, 0.4939, 0.9023, 0.6028, 0.9042, 0.6032, 0.9248, 0.9929, 0.846, 0.9922, 0.8671, 0.952, 0.8576, 0.9527, 0.8389, 0.2328, 0.6877, 0.2141, 0.6854, 0.2237, 0.6442, 0.2403, 0.6462, 0.4741, 0.2355, 0.4971, 0.2344, 0.5013, 0.2758, 0.481, 0.2767, 0.9934, 0.7475, 0.9937, 0.7723, 0.9533, 0.7738, 0.9531, 0.7519, 0.4522, 0.9033, 0.4526, 0.878, 0.4943, 0.8799, 0.4939, 0.9023, 0.3765, 0.2286, 0.4014, 0.23, 0.397, 0.272, 0.3751, 0.2708, 0.63, 0.8293, 0.6488, 0.8297, 0.6419, 0.8713, 0.6253, 0.8709, 0.459, 0.9889, 0.4561, 0.9716, 0.4974, 0.9626, 0.4999, 0.9778, 0.282, 0.2365, 0.303, 0.2326, 0.3101, 0.2744, 0.2915, 0.2778, 0.4971, 0.2344, 0.5218, 0.2341, 0.5231, 0.2755, 0.5013, 0.2758, 0.9937, 0.7723, 0.9937, 0.7976, 0.9533, 0.7962, 0.9533, 0.7738, 0.4526, 0.878, 0.454, 0.853, 0.4955, 0.8578, 0.4943, 0.8799, 0.4014, 0.23, 0.4249, 0.2326, 0.4178, 0.2744, 0.397, 0.272, 0.9913, 0.6852, 0.9922, 0.7031, 0.952, 0.7127, 0.9512, 0.6969, 0.4561, 0.9716, 0.454, 0.951, 0.4955, 0.9444, 0.4974, 0.9626, 0.303, 0.2326, 0.3263, 0.23, 0.3307, 0.272, 0.3101, 0.2744, 0.5471, 0.2344, 0.5721, 0.2355, 0.5675, 0.2767, 0.5454, 0.2758, 0.5218, 0.2341, 0.5471, 0.2344, 0.5454, 0.2758, 0.5231, 0.2755, 0.9937, 0.7976, 0.9934, 0.8225, 0.9531, 0.8182, 0.9533, 0.7962, 0.454, 0.853, 0.4561, 0.8293, 0.4974, 0.8369, 0.4955, 0.8578, 0.4249, 0.2326, 0.446, 0.2365, 0.4365, 0.2778, 0.4178, 0.2744, 0.9922, 0.7031, 0.9929, 0.7241, 0.9527, 0.7312, 0.952, 0.7127, 0.454, 0.951, 0.4526, 0.928, 0.4943, 0.9241, 0.4955, 0.9444, 0.3263, 0.23, 0.3512, 0.2286, 0.3527, 0.2708, 0.3307, 0.272, 0.5721, 0.2355, 0.5959, 0.2372, 0.5886, 0.2782, 0.5675, 0.2767, 0.9934, 0.8225, 0.9929, 0.846, 0.9527, 0.8389, 0.9531, 0.8182, 0.2545, 0.6892, 0.2328, 0.6877, 0.2403, 0.6462, 0.2595, 0.6476, 0.4536, 0.2372, 0.4741, 0.2355, 0.481, 0.2767, 0.4629, 0.2782, 0.9929, 0.7241, 0.9934, 0.7475, 0.9531, 0.7519, 0.9527, 0.7312, 0.4526, 0.928, 0.4522, 0.9033, 0.4939, 0.9023, 0.4943, 0.9241, 0.3512, 0.2286, 0.3765, 0.2286, 0.3751, 0.2708, 0.3527, 0.2708, 0.5912, 0.8251, 0.5704, 0.8293, 0.5492, 0.8293, 0.5284, 0.8251, 0.5088, 0.817, 0.4912, 0.8052, 0.4762, 0.7903, 0.4644, 0.7726, 0.4563, 0.7531, 0.4522, 0.7323, 0.4522, 0.7111, 0.4563, 0.6903, 0.4644, 0.6707, 0.4762, 0.6531, 0.4912, 0.6381, 0.5088, 0.6263, 0.5284, 0.6182, 0.5492, 0.6141, 0.5704, 0.6141, 0.5912, 0.6182, 0.6107, 0.6263, 0.6284, 0.6381, 0.6433, 0.6531, 0.6551, 0.6707, 0.6632, 0.6903, 0.6674, 0.7111, 0.6674, 0.7323, 0.6632, 0.7531, 0.6551, 0.7726, 0.6433, 0.7903, 0.6284, 0.8052, 0.6107, 0.817, 0.6061, 0.8713, 0.6253, 0.8709, 0.6331, 0.9799, 0.6149, 0.9803, 0.481, 0.2767, 0.5013, 0.2758, 0.5011, 0.3851, 0.4819, 0.386, 0.4939, 0.9023, 0.4943, 0.8799, 0.6032, 0.883, 0.6028, 0.9042, 0.6253, 0.8709, 0.6419, 0.8713, 0.6488, 0.9803, 0.6331, 0.9799, 0.5013, 0.2758, 0.5231, 0.2755, 0.5217, 0.3848, 0.5011, 0.3851, 0.4943, 0.8799, 0.4955, 0.8578, 0.6043, 0.8621, 0.6032, 0.883, 0.9512, 0.6969, 0.952, 0.7127, 0.8423, 0.7165, 0.8415, 0.7016, 0.5231, 0.2755, 0.5454, 0.2758, 0.5429, 0.3851, 0.5217, 0.3848, 0.4955, 0.8578, 0.4974, 0.8369, 0.6061, 0.8422, 0.6043, 0.8621, 0.952, 0.7127, 0.9527, 0.7312, 0.8429, 0.7341, 0.8423, 0.7165, 0.2595, 0.6476, 0.2403, 0.6462, 0.2398, 0.5374, 0.2579, 0.5387, 0.9527, 0.7312, 0.9531, 0.7519, 0.8433, 0.7537, 0.8429, 0.7341, 0.2403, 0.6462, 0.2237, 0.6442, 0.2241, 0.5355, 0.2398, 0.5374, 0.9531, 0.7519, 0.9533, 0.7738, 0.8435, 0.7744, 0.8433, 0.7537, 0.2915, 0.2778, 0.3101, 0.2744, 0.3128, 0.3813, 0.2953, 0.3845, 0.9533, 0.7738, 0.9533, 0.7962, 0.8435, 0.7956, 0.8435, 0.7744, 0.3101, 0.2744, 0.3307, 0.272, 0.3323, 0.379, 0.3128, 0.3813, 0.9533, 0.7962, 0.9531, 0.8182, 0.8433, 0.8164, 0.8435, 0.7956, 0.3307, 0.272, 0.3527, 0.2708, 0.3531, 0.3779, 0.3323, 0.379, 0.9531, 0.8182, 0.9527, 0.8389, 0.8429, 0.836, 0.8433, 0.8164, 0.3527, 0.2708, 0.3751, 0.2708, 0.3743, 0.3779, 0.3531, 0.3779, 0.9527, 0.8389, 0.952, 0.8576, 0.8423, 0.8537, 0.8429, 0.836, 0.3751, 0.2708, 0.397, 0.272, 0.3951, 0.379, 0.3743, 0.3779, 0.952, 0.8576, 0.9512, 0.8735, 0.8415, 0.8688, 0.8423, 0.8537, 0.397, 0.272, 0.4178, 0.2744, 0.4147, 0.3813, 0.3951, 0.379, 0.4974, 0.9626, 0.4955, 0.9444, 0.6043, 0.9441, 0.6061, 0.9612, 0.5454, 0.2758, 0.5675, 0.2767, 0.5638, 0.386, 0.5429, 0.3851, 0.4178, 0.2744, 0.4365, 0.2778, 0.4324, 0.3845, 0.4147, 0.3813, 0.4955, 0.9444, 0.4943, 0.9241, 0.6032, 0.9248, 0.6043, 0.9441, 0.5675, 0.2767, 0.5886, 0.2782, 0.5837, 0.3874, 0.5638, 0.386, 0.4629, 0.2782, 0.481, 0.2767, 0.4819, 0.386, 0.4648, 0.3874, 0.05012, 0.2458, 0.03087, 0.2265, 0.04613, 0.218, 0.06282, 0.2347, 0.2712, 0.1788, 0.2608, 0.204, 0.2453, 0.1985, 0.2543, 0.1767, 0.1519, 9.507e-06, 0.1786, 0.005336, 0.1741, 0.0264, 0.151, 0.02178, 0.0, 0.152, 0.0, 0.1247, 0.01939, 0.1298, 0.01939, 0.1534, 0.2038, 0.261, 0.1786, 0.2714, 0.1741, 0.2569, 0.1959, 0.2479, 0.2457, 0.05021, 0.2608, 0.07288, 0.2453, 0.08491, 0.2322, 0.06527, 0.03087, 0.05013, 0.05012, 0.03087, 0.06282, 0.04852, 0.04613, 0.06521, 0.07277, 0.261, 0.05012, 0.2458, 0.06282, 0.2347, 0.08243, 0.2479, 0.2765, 0.1521, 0.2712, 0.1788, 0.2543, 0.1767, 0.2589, 0.1535, 0.1246, 0.0, 0.1519, 9.507e-06, 0.151, 0.02178, 0.1274, 0.02178, 0.005313, 0.1787, 0.0, 0.152, 0.01939, 0.1534, 0.024, 0.1766, 0.2264, 0.2459, 0.2038, 0.261, 0.1959, 0.2479, 0.2155, 0.2348, 0.2264, 0.03093, 0.2457, 0.05021, 0.2322, 0.06527, 0.2155, 0.04857, 0.01574, 0.07279, 0.03087, 0.05013, 0.04613, 0.06521, 0.03303, 0.08484, 0.09793, 0.2714, 0.07277, 0.261, 0.08243, 0.2479, 0.1042, 0.2569, 0.2765, 0.1248, 0.2765, 0.1521, 0.2589, 0.1535, 0.2589, 0.1299, 0.09793, 0.005308, 0.1246, 0.0, 0.1274, 0.02178, 0.1042, 0.02638, 0.01574, 0.2039, 0.005313, 0.1787, 0.024, 0.1766, 0.03303, 0.1984, 0.2457, 0.2266, 0.2264, 0.2459, 0.2155, 0.2348, 0.2322, 0.2181, 0.2038, 0.01578, 0.2264, 0.03093, 0.2155, 0.04857, 0.1959, 0.03544, 0.005313, 0.09797, 0.01574, 0.07279, 0.03303, 0.08484, 0.024, 0.1066, 0.1246, 0.2767, 0.09793, 0.2714, 0.1042, 0.2569, 0.1274, 0.2615, 0.2712, 0.09806, 0.2765, 0.1248, 0.2589, 0.1299, 0.2543, 0.1067, 0.07277, 0.01573, 0.09793, 0.005308, 0.1042, 0.02638, 0.08243, 0.0354, 0.03087, 0.2265, 0.01574, 0.2039, 0.03303, 0.1984, 0.04613, 0.218, 0.2608, 0.204, 0.2457, 0.2266, 0.2322, 0.2181, 0.2453, 0.1985, 0.1786, 0.005336, 0.2038, 0.01578, 0.1959, 0.03544, 0.1741, 0.0264, 0.0, 0.1247, 0.005313, 0.09797, 0.024, 0.1066, 0.01939, 0.1298, 0.717, 0.2978, 0.7166, 0.3248, 0.7008, 0.3259, 0.7011, 0.3025, 0.7166, 0.3248, 0.717, 0.352, 0.7011, 0.3495, 0.7008, 0.3259, 0.2608, 0.07288, 0.2712, 0.09806, 0.2543, 0.1067, 0.2453, 0.08491, 0.05012, 0.03087, 0.07277, 0.01573, 0.08243, 0.0354, 0.06282, 0.04852, 0.1897, 0.9292, 0.1938, 0.9487, 0.1825, 0.9563, 0.178, 0.9353, 0.6779, 0.6413, 0.6778, 0.6649, 0.6674, 0.6646, 0.6675, 0.6391, 0.1866, 0.9076, 0.1897, 0.9292, 0.178, 0.9353, 0.1747, 0.9119, 0.6783, 0.6181, 0.6779, 0.6413, 0.6675, 0.6391, 0.6679, 0.6141, 0.1847, 0.8845, 0.1866, 0.9076, 0.1747, 0.9119, 0.1727, 0.887, 0.8543, 0.9476, 0.8611, 0.9702, 0.8514, 0.973, 0.844, 0.9486, 0.1841, 0.8609, 0.1847, 0.8845, 0.1727, 0.887, 0.172, 0.8615, 0.8519, 0.9241, 0.8543, 0.9476, 0.844, 0.9486, 0.8415, 0.9232, 0.1847, 0.8376, 0.1841, 0.8609, 0.172, 0.8615, 0.1727, 0.8365, 0.8543, 0.9006, 0.8519, 0.9241, 0.8415, 0.9232, 0.844, 0.8979, 0.1866, 0.8157, 0.1847, 0.8376, 0.1727, 0.8365, 0.1747, 0.8128, 0.8611, 0.878, 0.8543, 0.9006, 0.844, 0.8979, 0.8514, 0.8735, 0.1897, 0.7959, 0.1866, 0.8157, 0.1747, 0.8128, 0.178, 0.7914, 0.8736, 0.9696, 0.8752, 0.991, 0.8637, 0.996, 0.862, 0.9728, 0.2732, 0.5733, 0.2722, 0.5955, 0.2612, 0.5933, 0.2623, 0.5694, 0.1938, 0.779, 0.1897, 0.7959, 0.178, 0.7914, 0.1825, 0.7732, 0.8728, 0.9466, 0.8736, 0.9696, 0.862, 0.9728, 0.8611, 0.948, 0.2747, 0.5531, 0.2732, 0.5733, 0.2623, 0.5694, 0.264, 0.5476, 0.2732, 0.6654, 0.2747, 0.6868, 0.264, 0.6918, 0.2623, 0.6687, 0.8728, 0.923, 0.8728, 0.9466, 0.8611, 0.948, 0.8611, 0.9226, 0.6962, 0.3483, 0.7008, 0.3715, 0.6925, 0.3733, 0.6875, 0.3483, 0.2722, 0.6425, 0.2732, 0.6654, 0.2623, 0.6687, 0.2612, 0.644, 0.8736, 0.8997, 0.8728, 0.923, 0.8611, 0.9226, 0.862, 0.8974, 0.6962, 0.3247, 0.6962, 0.3483, 0.6875, 0.3483, 0.6875, 0.3228, 0.2719, 0.6189, 0.2722, 0.6425, 0.2612, 0.644, 0.2609, 0.6185, 0.8752, 0.8776, 0.8736, 0.8997, 0.862, 0.8974, 0.8637, 0.8735, 0.7008, 0.3015, 0.6962, 0.3247, 0.6875, 0.3228, 0.6925, 0.2978, 0.7274, 0.3223, 0.7297, 0.3458, 0.7195, 0.3485, 0.717, 0.3232, 0.6779, 0.688, 0.6783, 0.7098, 0.6679, 0.7131, 0.6675, 0.6896, 0.2722, 0.5955, 0.2719, 0.6189, 0.2609, 0.6185, 0.2612, 0.5933, 0.7297, 0.2988, 0.7274, 0.3223, 0.717, 0.3232, 0.7195, 0.2978, 0.6778, 0.6649, 0.6779, 0.688, 0.6675, 0.6896, 0.6674, 0.6646, 0.2585, 0.3934, 0.2585, 0.4189, 0.232, 0.4176, 0.232, 0.3971, 0.02886, 0.4886, 0.01471, 0.4674, 0.03628, 0.4566, 0.04763, 0.4736, 0.2535, 0.3684, 0.2585, 0.3934, 0.232, 0.3971, 0.228, 0.3771, 0.04686, 0.5066, 0.02886, 0.4886, 0.04763, 0.4736, 0.06209, 0.488, 0.2438, 0.3448, 0.2535, 0.3684, 0.228, 0.3771, 0.2202, 0.3582, 0.06803, 0.5208, 0.04686, 0.5066, 0.06209, 0.488, 0.07909, 0.4994, 0.1165, 0.2767, 0.142, 0.2767, 0.1385, 0.3035, 0.118, 0.3035, 0.2296, 0.3236, 0.2438, 0.3448, 0.2202, 0.3582, 0.2089, 0.3411, 0.09155, 0.5305, 0.06803, 0.5208, 0.07909, 0.4994, 0.09797, 0.5072, 0.09155, 0.2817, 0.1165, 0.2767, 0.118, 0.3035, 0.09797, 0.3075, 0.2116, 0.3056, 0.2296, 0.3236, 0.2089, 0.3411, 0.1944, 0.3267, 0.1165, 0.5355, 0.09155, 0.5305, 0.09797, 0.5072, 0.118, 0.5112, 0.06803, 0.2915, 0.09155, 0.2817, 0.09797, 0.3075, 0.07908, 0.3153, 0.1905, 0.2915, 0.2116, 0.3056, 0.1944, 0.3267, 0.1774, 0.3153, 0.142, 0.5355, 0.1165, 0.5355, 0.118, 0.5112, 0.1385, 0.5112, 0.04686, 0.3056, 0.06803, 0.2915, 0.07908, 0.3153, 0.06209, 0.3267, 0.167, 0.2817, 0.1905, 0.2915, 0.1774, 0.3153, 0.1585, 0.3075, 0.167, 0.5305, 0.142, 0.5355, 0.1385, 0.5112, 0.1585, 0.5072, 0.02885, 0.3236, 0.04686, 0.3056, 0.06209, 0.3267, 0.04763, 0.3411, 0.142, 0.2767, 0.167, 0.2817, 0.1585, 0.3075, 0.1385, 0.3035, 0.1905, 0.5208, 0.167, 0.5305, 0.1585, 0.5072, 0.1774, 0.4994, 0.01471, 0.3448, 0.02885, 0.3236, 0.04763, 0.3411, 0.03628, 0.3582, 0.2116, 0.5066, 0.1905, 0.5208, 0.1774, 0.4994, 0.1944, 0.488, 0.004967, 0.3684, 0.01471, 0.3448, 0.03628, 0.3582, 0.02845, 0.3771, 0.2296, 0.4886, 0.2116, 0.5066, 0.1944, 0.488, 0.2089, 0.4736, 0.0, 0.3934, 0.004967, 0.3684, 0.02845, 0.3771, 0.02446, 0.3971, 0.2438, 0.4674, 0.2296, 0.4886, 0.2089, 0.4736, 0.2202, 0.4566, 2.98e-07, 0.4189, 0.0, 0.3934, 0.02446, 0.3971, 0.02447, 0.4176, 0.2535, 0.4438, 0.2438, 0.4674, 0.2202, 0.4566, 0.228, 0.4377, 0.004968, 0.4438, 2.98e-07, 0.4189, 0.02447, 0.4176, 0.02845, 0.4377, 0.2585, 0.4189, 0.2535, 0.4438, 0.228, 0.4377, 0.232, 0.4176, 0.01471, 0.4674, 0.004968, 0.4438, 0.02845, 0.4377, 0.03628, 0.4566, 0.8343, 0.7084, 0.8312, 0.7254, 0.8169, 0.7185, 0.8203, 0.6999, 0.2089, 0.8767, 0.21, 0.8953, 0.1966, 0.8994, 0.1954, 0.8791, 0.2736, 0.3, 0.2728, 0.3192, 0.2588, 0.3168, 0.2597, 0.2958, 0.8383, 0.6938, 0.8343, 0.7084, 0.8203, 0.6999, 0.8247, 0.684, 0.2085, 0.8568, 0.2089, 0.8767, 0.1954, 0.8791, 0.1951, 0.8574, 0.275, 0.2825, 0.2736, 0.3, 0.2597, 0.2958, 0.2612, 0.2767, 0.2736, 0.3797, 0.275, 0.3983, 0.2612, 0.4031, 0.2597, 0.3829, 0.2089, 0.8364, 0.2085, 0.8568, 0.1951, 0.8574, 0.1954, 0.8351, 0.7409, 0.3183, 0.743, 0.3386, 0.7319, 0.3422, 0.7297, 0.32, 0.2728, 0.3599, 0.2736, 0.3797, 0.2597, 0.3829, 0.2588, 0.3612, 0.21, 0.8162, 0.2089, 0.8364, 0.1954, 0.8351, 0.1966, 0.8131, 0.743, 0.2979, 0.7409, 0.3183, 0.7297, 0.32, 0.7319, 0.2978, 0.2725, 0.3394, 0.2728, 0.3599, 0.2588, 0.3612, 0.2585, 0.3389, 0.2117, 0.797, 0.21, 0.8162, 0.1966, 0.8131, 0.1985, 0.7922, 0.2744, 0.5221, 0.275, 0.539, 0.2622, 0.5476, 0.2616, 0.5291, 0.2141, 0.7796, 0.2117, 0.797, 0.1985, 0.7922, 0.2011, 0.7732, 0.274, 0.5032, 0.2744, 0.5221, 0.2616, 0.5291, 0.2611, 0.5085, 0.8343, 0.8408, 0.8383, 0.8552, 0.8247, 0.86, 0.8203, 0.8444, 0.2738, 0.4832, 0.274, 0.5032, 0.2611, 0.5085, 0.2609, 0.4866, 0.8312, 0.8238, 0.8343, 0.8408, 0.8203, 0.8444, 0.8169, 0.8259, 0.2738, 0.4627, 0.2738, 0.4832, 0.2609, 0.4866, 0.2609, 0.4643, 0.8291, 0.805, 0.8312, 0.8238, 0.8169, 0.8259, 0.8146, 0.8053, 0.274, 0.4426, 0.2738, 0.4627, 0.2609, 0.4643, 0.2611, 0.4424, 0.828, 0.7849, 0.8291, 0.805, 0.8146, 0.8053, 0.8134, 0.7834, 0.2744, 0.4237, 0.274, 0.4426, 0.2611, 0.4424, 0.2616, 0.4217, 0.828, 0.7645, 0.828, 0.7849, 0.8134, 0.7834, 0.8134, 0.7611, 0.275, 0.4066, 0.2744, 0.4237, 0.2616, 0.4217, 0.2622, 0.4031, 0.8291, 0.7444, 0.828, 0.7645, 0.8134, 0.7611, 0.8146, 0.7392, 0.2117, 0.9119, 0.2141, 0.9258, 0.2011, 0.9327, 0.1985, 0.9175, 0.8312, 0.7254, 0.8291, 0.7444, 0.8146, 0.7392, 0.8169, 0.7185, 0.21, 0.8953, 0.2117, 0.9119, 0.1985, 0.9175, 0.1966, 0.8994, 0.2728, 0.3192, 0.2725, 0.3394, 0.2585, 0.3389, 0.2588, 0.3168, 0.6534, 0.4285, 0.6658, 0.4471, 0.634, 0.4609, 0.6257, 0.4484, 0.4565, 0.5338, 0.4522, 0.5119, 0.4901, 0.5046, 0.493, 0.5193, 0.6376, 0.4127, 0.6534, 0.4285, 0.6257, 0.4484, 0.615, 0.4377, 0.4651, 0.5544, 0.4565, 0.5338, 0.493, 0.5193, 0.4988, 0.5332, 0.619, 0.4003, 0.6376, 0.4127, 0.615, 0.4377, 0.6025, 0.4294, 0.5766, 0.6141, 0.5543, 0.6141, 0.5589, 0.5734, 0.5739, 0.5734, 0.4775, 0.573, 0.4651, 0.5544, 0.4988, 0.5332, 0.5071, 0.5457, 0.5984, 0.3918, 0.619, 0.4003, 0.6025, 0.4294, 0.5887, 0.4236, 0.5984, 0.6097, 0.5766, 0.6141, 0.5739, 0.5734, 0.5887, 0.5705, 0.4932, 0.5888, 0.4775, 0.573, 0.5071, 0.5457, 0.5178, 0.5564, 0.5766, 0.3874, 0.5984, 0.3918, 0.5887, 0.4236, 0.5739, 0.4207, 0.619, 0.6012, 0.5984, 0.6097, 0.5887, 0.5705, 0.6025, 0.5647, 0.5118, 0.6012, 0.4932, 0.5888, 0.5178, 0.5564, 0.5303, 0.5647, 0.5543, 0.3874, 0.5766, 0.3874, 0.5739, 0.4207, 0.5589, 0.4207, 0.6376, 0.5888, 0.619, 0.6012, 0.6025, 0.5647, 0.615, 0.5564, 0.5324, 0.6097, 0.5118, 0.6012, 0.5303, 0.5647, 0.5442, 0.5705, 0.5324, 0.3918, 0.5543, 0.3874, 0.5589, 0.4207, 0.5442, 0.4236, 0.6534, 0.573, 0.6376, 0.5888, 0.615, 0.5564, 0.6257, 0.5457, 0.5543, 0.6141, 0.5324, 0.6097, 0.5442, 0.5705, 0.5589, 0.5734, 0.5118, 0.4003, 0.5324, 0.3918, 0.5442, 0.4236, 0.5303, 0.4294, 0.6658, 0.5544, 0.6534, 0.573, 0.6257, 0.5457, 0.634, 0.5332, 0.4932, 0.4127, 0.5118, 0.4003, 0.5303, 0.4294, 0.5178, 0.4377, 0.6743, 0.5338, 0.6658, 0.5544, 0.634, 0.5332, 0.6398, 0.5193, 0.4775, 0.4285, 0.4932, 0.4127, 0.5178, 0.4377, 0.5071, 0.4484, 0.6786, 0.5119, 0.6743, 0.5338, 0.6398, 0.5193, 0.6427, 0.5046, 0.4651, 0.4471, 0.4775, 0.4285, 0.5071, 0.4484, 0.4988, 0.4609, 0.6786, 0.4896, 0.6786, 0.5119, 0.6427, 0.5046, 0.6427, 0.4895, 0.4565, 0.4677, 0.4651, 0.4471, 0.4988, 0.4609, 0.493, 0.4748, 0.6743, 0.4677, 0.6786, 0.4896, 0.6427, 0.4895, 0.6398, 0.4748, 0.4522, 0.4896, 0.4565, 0.4677, 0.493, 0.4748, 0.4901, 0.4895, 0.6658, 0.4471, 0.6743, 0.4677, 0.6398, 0.4748, 0.634, 0.4609, 0.4522, 0.5119, 0.4522, 0.4896, 0.4901, 0.4895, 0.4901, 0.5046, 0.9599, 0.3146, 0.9607, 0.3283, 0.9375, 0.333, 0.9366, 0.3175, 0.9772, 0.03093, 0.9765, 0.04506, 0.9542, 0.04293, 0.9548, 0.027, 0.9782, 0.1032, 0.9795, 0.1153, 0.9575, 0.1221, 0.956, 0.1085, 0.9597, 0.3, 0.9599, 0.3146, 0.9366, 0.3175, 0.9363, 0.3011, 0.9782, 0.01806, 0.9772, 0.03093, 0.9548, 0.027, 0.956, 0.0125, 0.9772, 0.08957, 0.9782, 0.1032, 0.956, 0.1085, 0.9548, 0.09309, 0.9599, 0.285, 0.9597, 0.3, 0.9363, 0.3011, 0.9366, 0.2841, 0.9795, 0.006971, 0.9782, 0.01806, 0.956, 0.0125, 0.9575, 0.0, 0.9765, 0.07496, 0.9772, 0.08957, 0.9548, 0.09309, 0.9542, 0.07662, 0.9607, 0.2701, 0.9599, 0.285, 0.9366, 0.2841, 0.9375, 0.2674, 0.8361, 0.9658, 0.8366, 0.9764, 0.8147, 0.9817, 0.8141, 0.9698, 0.9763, 0.05993, 0.9765, 0.07496, 0.9542, 0.07662, 0.9539, 0.05969, 0.962, 0.256, 0.9607, 0.2701, 0.9375, 0.2674, 0.9389, 0.2515, 0.8357, 0.9533, 0.8361, 0.9658, 0.8141, 0.9698, 0.8137, 0.9557, 0.9637, 0.2432, 0.962, 0.256, 0.9389, 0.2515, 0.9409, 0.2371, 0.8355, 0.9395, 0.8357, 0.9533, 0.8137, 0.9557, 0.8134, 0.9401, 0.6758, 0.9312, 0.6785, 0.9419, 0.6558, 0.9509, 0.6529, 0.9389, 0.8354, 0.9247, 0.8355, 0.9395, 0.8134, 0.9401, 0.8134, 0.9235, 0.6739, 0.9187, 0.6758, 0.9312, 0.6529, 0.9389, 0.6507, 0.9248, 0.8355, 0.9097, 0.8354, 0.9247, 0.8134, 0.9235, 0.8134, 0.9065, 0.6727, 0.9048, 0.6739, 0.9187, 0.6507, 0.9248, 0.6493, 0.9092, 0.8357, 0.8949, 0.8355, 0.9097, 0.8134, 0.9065, 0.8137, 0.8899, 0.6723, 0.8901, 0.6727, 0.9048, 0.6493, 0.9092, 0.6488, 0.8925, 0.8361, 0.881, 0.8357, 0.8949, 0.8137, 0.8899, 0.8141, 0.8742, 0.6727, 0.875, 0.6723, 0.8901, 0.6488, 0.8925, 0.6493, 0.8756, 0.8366, 0.8685, 0.8361, 0.881, 0.8141, 0.8742, 0.8147, 0.86, 0.6739, 0.8603, 0.6727, 0.875, 0.6493, 0.8756, 0.6507, 0.859, 0.962, 0.3405, 0.9637, 0.3507, 0.9409, 0.3583, 0.9389, 0.3467, 0.6758, 0.8464, 0.6739, 0.8603, 0.6507, 0.859, 0.6529, 0.8433, 0.9607, 0.3283, 0.962, 0.3405, 0.9389, 0.3467, 0.9375, 0.333, 0.9765, 0.04506, 0.9763, 0.05993, 0.9539, 0.05969, 0.9542, 0.04293, 0.6785, 0.8339, 0.6758, 0.8464, 0.6529, 0.8433, 0.6558, 0.8293, 0.1111, 0.942, 0.09446, 0.9453, 0.08969, 0.8979, 0.0977, 0.8963, 0.0192, 0.8044, 0.03117, 0.7924, 0.05917, 0.8242, 0.05339, 0.8299, 0.09446, 0.7732, 0.1111, 0.7765, 0.0977, 0.8165, 0.08969, 0.8149, 0.1267, 0.9355, 0.1111, 0.942, 0.0977, 0.8963, 0.1052, 0.8932, 0.009786, 0.8185, 0.0192, 0.8044, 0.05339, 0.8299, 0.04885, 0.8367, 0.1408, 0.9261, 0.1267, 0.9355, 0.1052, 0.8932, 0.112, 0.8886, 0.003304, 0.8342, 0.009786, 0.8185, 0.04885, 0.8367, 0.04573, 0.8443, 0.1528, 0.9141, 0.1408, 0.9261, 0.112, 0.8886, 0.1178, 0.8829, 0.0, 0.8508, 0.003304, 0.8342, 0.04573, 0.8443, 0.04413, 0.8523, 0.1622, 0.9, 0.1528, 0.9141, 0.1178, 0.8829, 0.1224, 0.8761, 2.086e-07, 0.8677, 0.0, 0.8508, 0.04413, 0.8523, 0.04413, 0.8605, 0.1687, 0.8844, 0.1622, 0.9, 0.1224, 0.8761, 0.1255, 0.8685, 0.003305, 0.8844, 2.086e-07, 0.8677, 0.04413, 0.8605, 0.04573, 0.8685, 0.172, 0.8677, 0.1687, 0.8844, 0.1255, 0.8685, 0.1271, 0.8605, 0.009787, 0.9, 0.003305, 0.8844, 0.04573, 0.8685, 0.04885, 0.8761, 0.172, 0.8508, 0.172, 0.8677, 0.1271, 0.8605, 0.1271, 0.8523, 0.0192, 0.9141, 0.009787, 0.9, 0.04885, 0.8761, 0.05339, 0.8829, 0.1687, 0.8342, 0.172, 0.8508, 0.1271, 0.8523, 0.1255, 0.8443, 0.03117, 0.9261, 0.0192, 0.9141, 0.05339, 0.8829, 0.05917, 0.8886, 0.1622, 0.8185, 0.1687, 0.8342, 0.1255, 0.8443, 0.1224, 0.8367, 0.04526, 0.9355, 0.03117, 0.9261, 0.05917, 0.8886, 0.06596, 0.8932, 0.07752, 0.7732, 0.09446, 0.7732, 0.08969, 0.8149, 0.08152, 0.8149, 0.1528, 0.8044, 0.1622, 0.8185, 0.1224, 0.8367, 0.1178, 0.8299, 0.06091, 0.942, 0.04526, 0.9355, 0.06596, 0.8932, 0.07351, 0.8963, 0.06091, 0.7765, 0.07752, 0.7732, 0.08152, 0.8149, 0.07351, 0.8165, 0.1408, 0.7924, 0.1528, 0.8044, 0.1178, 0.8299, 0.112, 0.8242, 0.07752, 0.9453, 0.06091, 0.942, 0.07351, 0.8963, 0.08152, 0.8979, 0.04526, 0.783, 0.06091, 0.7765, 0.07351, 0.8165, 0.06596, 0.8196, 0.1267, 0.783, 0.1408, 0.7924, 0.112, 0.8242, 0.1052, 0.8196, 0.09446, 0.9453, 0.07752, 0.9453, 0.08152, 0.8979, 0.08969, 0.8979, 0.03117, 0.7924, 0.04526, 0.783, 0.06596, 0.8196, 0.05917, 0.8242, 0.1111, 0.7765, 0.1267, 0.783, 0.1052, 0.8196, 0.0977, 0.8165, 0.9819, 0.5249, 0.9803, 0.5257, 0.9798, 0.3889, 0.9815, 0.3885, 0.6722, 0.3323, 0.6704, 0.3323, 0.6419, 0.2978, 0.6501, 0.2978, 0.6704, 0.3323, 0.6685, 0.3327, 0.6339, 0.2994, 0.6419, 0.2978, 0.6685, 0.3327, 0.6668, 0.3334, 0.6264, 0.3025, 0.6339, 0.2994, 0.6668, 0.3334, 0.6653, 0.3344, 0.6196, 0.3071, 0.6264, 0.3025, 0.6653, 0.3344, 0.6639, 0.3358, 0.6138, 0.3129, 0.6196, 0.3071, 0.6639, 0.3358, 0.6629, 0.3373, 0.6093, 0.3197, 0.6138, 0.3129, 0.6629, 0.3373, 0.6622, 0.339, 0.6061, 0.3272, 0.6093, 0.3197, 0.6622, 0.339, 0.6618, 0.3409, 0.6045, 0.3352, 0.6061, 0.3272, 0.6618, 0.3409, 0.6618, 0.3427, 0.6045, 0.3434, 0.6045, 0.3352, 0.6618, 0.3427, 0.6622, 0.3446, 0.6061, 0.3514, 0.6045, 0.3434, 0.6622, 0.3446, 0.6629, 0.3463, 0.6093, 0.359, 0.6061, 0.3514, 0.6629, 0.3463, 0.6639, 0.3479, 0.6138, 0.3658, 0.6093, 0.359, 0.6639, 0.3479, 0.6653, 0.3492, 0.6196, 0.3716, 0.6138, 0.3658, 0.6653, 0.3492, 0.6668, 0.3502, 0.6264, 0.3761, 0.6196, 0.3716, 0.6668, 0.3502, 0.6685, 0.3509, 0.6339, 0.3792, 0.6264, 0.3761, 0.6685, 0.3509, 0.6704, 0.3513, 0.6419, 0.3808, 0.6339, 0.3792, 0.6704, 0.3513, 0.6722, 0.3513, 0.6501, 0.3808, 0.6419, 0.3808, 0.6722, 0.3513, 0.6741, 0.3509, 0.6581, 0.3792, 0.6501, 0.3808, 0.6741, 0.3509, 0.6758, 0.3502, 0.6657, 0.3761, 0.6581, 0.3792, 0.6758, 0.3502, 0.6774, 0.3492, 0.6724, 0.3716, 0.6657, 0.3761, 0.6774, 0.3492, 0.6787, 0.3479, 0.6782, 0.3658, 0.6724, 0.3716, 0.6787, 0.3479, 0.6797, 0.3463, 0.6828, 0.359, 0.6782, 0.3658, 0.6797, 0.3463, 0.6804, 0.3446, 0.6859, 0.3514, 0.6828, 0.359, 0.6804, 0.3446, 0.6808, 0.3427, 0.6875, 0.3434, 0.6859, 0.3514, 0.6808, 0.3427, 0.6808, 0.3409, 0.6875, 0.3352, 0.6875, 0.3434, 0.6808, 0.3409, 0.6804, 0.339, 0.6859, 0.3272, 0.6875, 0.3352, 0.6804, 0.339, 0.6797, 0.3373, 0.6828, 0.3197, 0.6859, 0.3272, 0.6797, 0.3373, 0.6787, 0.3358, 0.6782, 0.3129, 0.6828, 0.3197, 0.6787, 0.3358, 0.6774, 0.3344, 0.6724, 0.3071, 0.6782, 0.3129, 0.6774, 0.3344, 0.6758, 0.3334, 0.6657, 0.3025, 0.6724, 0.3071, 0.6758, 0.3334, 0.6741, 0.3327, 0.6581, 0.2994, 0.6657, 0.3025, 0.6741, 0.3327, 0.6722, 0.3323, 0.6501, 0.2978, 0.6581, 0.2994, 0.877, 0.9915, 0.8761, 0.9917, 0.8799, 0.8737, 0.8804, 0.8736, 0.9814, 0.0006946, 0.9829, 0.001436, 0.9823, 0.138, 0.9808, 0.1376, 0.9896, 0.004297, 0.9912, 0.004848, 0.9911, 0.1398, 0.9894, 0.1395, 0.9837, 0.5242, 0.9819, 0.5249, 0.9815, 0.3885, 0.9834, 0.3881, 0.9802, 0.0, 0.9814, 0.0006946, 0.9808, 0.1376, 0.9795, 0.1372, 0.9879, 0.003654, 0.9896, 0.004297, 0.9894, 0.1395, 0.9876, 0.1392, 0.9854, 0.5235, 0.9837, 0.5242, 0.9834, 0.3881, 0.9852, 0.3878, 0.2627, 0.9667, 0.2614, 0.9668, 0.2614, 0.8418, 0.2628, 0.8414, 0.9861, 0.002945, 0.9879, 0.003654, 0.9876, 0.1392, 0.9857, 0.1388, 0.9871, 0.523, 0.9854, 0.5235, 0.9852, 0.3878, 0.9869, 0.3876, 0.2643, 0.9666, 0.2627, 0.9667, 0.2628, 0.8414, 0.2643, 0.841, 0.9886, 0.5225, 0.9871, 0.523, 0.9869, 0.3876, 0.9885, 0.3875, 0.266, 0.9665, 0.2643, 0.9666, 0.2643, 0.841, 0.266, 0.8408, 0.99, 0.5222, 0.9886, 0.5225, 0.9885, 0.3875, 0.99, 0.3874, 0.2678, 0.9664, 0.266, 0.9665, 0.266, 0.8408, 0.2679, 0.8406, 0.9945, 0.2378, 0.996, 0.2375, 0.996, 0.3723, 0.9945, 0.3723, 0.2697, 0.9663, 0.2678, 0.9664, 0.2679, 0.8406, 0.2698, 0.8405, 0.9927, 0.2379, 0.9945, 0.2378, 0.9945, 0.3723, 0.9927, 0.3723, 0.2715, 0.9662, 0.2697, 0.9663, 0.2698, 0.8405, 0.2716, 0.8405, 0.9909, 0.2379, 0.9927, 0.2379, 0.9927, 0.3723, 0.9909, 0.3722, 0.2733, 0.9662, 0.2715, 0.9662, 0.2716, 0.8405, 0.2733, 0.8406, 0.989, 0.2379, 0.9909, 0.2379, 0.9909, 0.3722, 0.989, 0.3721, 0.2748, 0.9662, 0.2733, 0.9662, 0.2733, 0.8406, 0.2748, 0.8408, 0.9872, 0.2377, 0.989, 0.2379, 0.989, 0.3721, 0.9872, 0.372, 0.2762, 0.9662, 0.2748, 0.9662, 0.2748, 0.8408, 0.2762, 0.8411, 0.9855, 0.2374, 0.9872, 0.2377, 0.9872, 0.372, 0.9855, 0.3719, 0.9788, 0.5265, 0.9775, 0.5272, 0.9767, 0.3899, 0.9781, 0.3894, 0.9845, 0.002196, 0.9861, 0.002945, 0.9857, 0.1388, 0.9839, 0.1384, 0.9839, 0.2371, 0.9855, 0.2374, 0.9855, 0.3719, 0.9839, 0.3717, 0.9803, 0.5257, 0.9788, 0.5265, 0.9781, 0.3894, 0.9798, 0.3889, 0.9829, 0.001436, 0.9845, 0.002196, 0.9839, 0.1384, 0.9823, 0.138, 0.9912, 0.004848, 0.9926, 0.005286, 0.9926, 0.14, 0.9911, 0.1398, 0.7107, 0.3557, 0.7096, 0.3557, 0.7092, 0.352, 0.7111, 0.352, 0.7096, 0.3557, 0.7085, 0.3559, 0.7074, 0.3523, 0.7092, 0.352, 0.7085, 0.3559, 0.7075, 0.3563, 0.7057, 0.3531, 0.7074, 0.3523, 0.7075, 0.3563, 0.7065, 0.357, 0.7042, 0.3541, 0.7057, 0.3531, 0.7065, 0.357, 0.7057, 0.3578, 0.7029, 0.3554, 0.7042, 0.3541, 0.7057, 0.3578, 0.7051, 0.3587, 0.7019, 0.357, 0.7029, 0.3554, 0.7051, 0.3587, 0.7047, 0.3598, 0.7011, 0.3587, 0.7019, 0.357, 0.7047, 0.3598, 0.7044, 0.3609, 0.7008, 0.3605, 0.7011, 0.3587, 0.7044, 0.3609, 0.7044, 0.362, 0.7008, 0.3624, 0.7008, 0.3605, 0.7044, 0.362, 0.7047, 0.3632, 0.7011, 0.3642, 0.7008, 0.3624, 0.7047, 0.3632, 0.7051, 0.3642, 0.7019, 0.366, 0.7011, 0.3642, 0.7051, 0.3642, 0.7057, 0.3652, 0.7029, 0.3675, 0.7019, 0.366, 0.7057, 0.3652, 0.7065, 0.366, 0.7042, 0.3689, 0.7029, 0.3675, 0.7065, 0.366, 0.7075, 0.3666, 0.7057, 0.3699, 0.7042, 0.3689, 0.7075, 0.3666, 0.7085, 0.367, 0.7074, 0.3706, 0.7057, 0.3699, 0.7085, 0.367, 0.7096, 0.3673, 0.7092, 0.371, 0.7074, 0.3706, 0.7096, 0.3673, 0.7107, 0.3673, 0.7111, 0.371, 0.7092, 0.371, 0.7107, 0.3673, 0.7118, 0.367, 0.7129, 0.3706, 0.7111, 0.371, 0.7118, 0.367, 0.7129, 0.3666, 0.7146, 0.3699, 0.7129, 0.3706, 0.7129, 0.3666, 0.7138, 0.366, 0.7161, 0.3689, 0.7146, 0.3699, 0.7138, 0.366, 0.7146, 0.3652, 0.7174, 0.3675, 0.7161, 0.3689, 0.7146, 0.3652, 0.7152, 0.3642, 0.7185, 0.366, 0.7174, 0.3675, 0.7152, 0.3642, 0.7157, 0.3632, 0.7192, 0.3643, 0.7185, 0.366, 0.7157, 0.3632, 0.7159, 0.3621, 0.7195, 0.3624, 0.7192, 0.3643, 0.7159, 0.3621, 0.7159, 0.3609, 0.7195, 0.3606, 0.7195, 0.3624, 0.7159, 0.3609, 0.7157, 0.3598, 0.7192, 0.3587, 0.7195, 0.3606, 0.7157, 0.3598, 0.7152, 0.3587, 0.7185, 0.357, 0.7192, 0.3587, 0.7152, 0.3587, 0.7146, 0.3578, 0.7174, 0.3554, 0.7185, 0.357, 0.7146, 0.3578, 0.7138, 0.357, 0.7161, 0.3541, 0.7174, 0.3554, 0.7138, 0.357, 0.7129, 0.3564, 0.7146, 0.3531, 0.7161, 0.3541, 0.7129, 0.3564, 0.7118, 0.3559, 0.7129, 0.3524, 0.7146, 0.3531, 0.7118, 0.3559, 0.7107, 0.3557, 0.7111, 0.352, 0.7129, 0.3524, 0.6073, 0.3813, 0.6079, 0.3813, 0.6085, 0.3814, 0.609, 0.3816, 0.6095, 0.3819, 0.61, 0.3824, 0.6103, 0.3829, 0.6105, 0.3834, 0.6106, 0.384, 0.6106, 0.3846, 0.6105, 0.3852, 0.6103, 0.3858, 0.61, 0.3863, 0.6095, 0.3867, 0.609, 0.3871, 0.6085, 0.3873, 0.6079, 0.3874, 0.6073, 0.3874, 0.6067, 0.3873, 0.6061, 0.3871, 0.6056, 0.3867, 0.6052, 0.3863, 0.6049, 0.3858, 0.6047, 0.3852, 0.6045, 0.3846, 0.6045, 0.384, 0.6047, 0.3834, 0.6049, 0.3829, 0.6052, 0.3824, 0.6056, 0.3819, 0.6061, 0.3816, 0.6067, 0.3814, 0.9969, 0.1302, 0.9958, 0.1302, 0.9977, 4.065e-05, 0.9984, 7.486e-05, 0.8781, 0.9914, 0.877, 0.9915, 0.8804, 0.8736, 0.881, 0.8736, 0.998, 0.1303, 0.9969, 0.1302, 0.9984, 7.486e-05, 0.9989, 0.0001174, 0.8792, 0.9913, 0.8781, 0.9914, 0.881, 0.8736, 0.8816, 0.8735, 0.9991, 0.1304, 0.998, 0.1303, 0.9989, 0.0001174, 0.9995, 0.0001669, 0.8803, 0.9913, 0.8792, 0.9913, 0.8816, 0.8735, 0.8822, 0.8735, 1.0, 0.1305, 0.9991, 0.1304, 0.9995, 0.0001669, 1.0, 0.0002211, 0.8815, 0.9913, 0.8803, 0.9913, 0.8822, 0.8735, 0.8828, 0.8735, 0.9909, 0.5175, 0.99, 0.5174, 0.9937, 0.3874, 0.9942, 0.3875, 0.8825, 0.9914, 0.8815, 0.9913, 0.8828, 0.8735, 0.8833, 0.8736, 0.9919, 0.5177, 0.9909, 0.5175, 0.9942, 0.3875, 0.9947, 0.3876, 0.9931, 0.5284, 0.9942, 0.5281, 0.9956, 0.658, 0.995, 0.6582, 0.8834, 0.9915, 0.8825, 0.9914, 0.8833, 0.8736, 0.8838, 0.8736, 0.993, 0.5179, 0.9919, 0.5177, 0.9947, 0.3876, 0.9953, 0.3877, 0.992, 0.5286, 0.9931, 0.5284, 0.995, 0.6582, 0.9944, 0.6583, 0.8842, 0.9917, 0.8834, 0.9915, 0.8838, 0.8736, 0.8842, 0.8737, 0.9941, 0.5182, 0.993, 0.5179, 0.9953, 0.3877, 0.9959, 0.3878, 0.9909, 0.5287, 0.992, 0.5286, 0.9944, 0.6583, 0.9938, 0.6583, 0.9963, 0.5275, 0.9971, 0.5272, 0.9971, 0.6576, 0.9967, 0.6577, 0.9952, 0.5184, 0.9941, 0.5182, 0.9959, 0.3878, 0.9965, 0.388, 0.9899, 0.5288, 0.9909, 0.5287, 0.9938, 0.6583, 0.9933, 0.6584, 0.9953, 0.5278, 0.9963, 0.5275, 0.9967, 0.6577, 0.9962, 0.6579, 0.9963, 0.5187, 0.9952, 0.5184, 0.9965, 0.388, 0.997, 0.3881, 0.9891, 0.5289, 0.9899, 0.5288, 0.9933, 0.6584, 0.9928, 0.6584, 0.9942, 0.5281, 0.9953, 0.5278, 0.9962, 0.6579, 0.9956, 0.658, 0.9972, 0.5189, 0.9963, 0.5187, 0.997, 0.3881, 0.9975, 0.3883, 0.9936, 0.1301, 0.9926, 0.1301, 0.9961, 0.0, 0.9966, 2.503e-06, 0.9979, 0.5192, 0.9972, 0.5189, 0.9975, 0.3883, 0.9979, 0.3884, 0.9947, 0.1301, 0.9936, 0.1301, 0.9966, 2.503e-06, 0.9971, 1.621e-05, 0.8761, 0.9917, 0.8752, 0.9919, 0.8794, 0.8738, 0.8799, 0.8737, 0.9958, 0.1302, 0.9947, 0.1301, 0.9971, 1.621e-05, 0.9977, 4.065e-05, 0.5218, 0.2341, 0.5251, 0.0, 0.5523, 0.0003771, 0.5471, 0.2344, 0.4971, 0.2344, 0.4988, 0.0003771, 0.5251, 0.0, 0.5218, 0.2341, 0.4741, 0.2355, 0.4741, 0.001494, 0.4988, 0.0003771, 0.4971, 0.2344, 0.4536, 0.2372, 0.4522, 0.003307, 0.4741, 0.001494, 0.4741, 0.2355, 0.4249, 0.2326, 0.4295, 0.004313, 0.4522, 0.00846, 0.446, 0.2365, 0.4014, 0.23, 0.4044, 0.001456, 0.4295, 0.004313, 0.4249, 0.2326, 0.3765, 0.2286, 0.3777, 0.0, 0.4044, 0.001456, 0.4014, 0.23, 0.3512, 0.2286, 0.3506, 0.0, 0.3777, 0.0, 0.3765, 0.2286, 0.3263, 0.23, 0.324, 0.001456, 0.3506, 0.0, 0.3512, 0.2286, 0.303, 0.2326, 0.299, 0.004313, 0.324, 0.001456, 0.3263, 0.23, 0.282, 0.2365, 0.2765, 0.00846, 0.299, 0.004313, 0.303, 0.2326, 0.2328, 0.6877, 0.2362, 0.9204, 0.2161, 0.9179, 0.2141, 0.6854, 0.2545, 0.6892, 0.2595, 0.9221, 0.2362, 0.9204, 0.2328, 0.6877, 0.3954, 0.9334, 0.4035, 0.7006, 0.4289, 0.7029, 0.4191, 0.9356, 0.3704, 0.9321, 0.3767, 0.6992, 0.4035, 0.7006, 0.3954, 0.9334, 0.3451, 0.9317, 0.3496, 0.6987, 0.3767, 0.6992, 0.3704, 0.9321, 0.3204, 0.9321, 0.3232, 0.6992, 0.3496, 0.6987, 0.3451, 0.9317, 0.2974, 0.9334, 0.2985, 0.7006, 0.3232, 0.6992, 0.3204, 0.9321, 0.2768, 0.9356, 0.2765, 0.7029, 0.2985, 0.7006, 0.2974, 0.9334, 0.1889, 0.7723, 0.1948, 0.5371, 0.2141, 0.538, 0.2069, 0.7732, 0.1678, 0.7715, 0.1722, 0.5363, 0.1948, 0.5371, 0.1889, 0.7723, 0.1444, 0.7711, 0.147, 0.5357, 0.1722, 0.5363, 0.1678, 0.7715, 0.1195, 0.7708, 0.1204, 0.5355, 0.147, 0.5357, 0.1444, 0.7711, 0.09414, 0.7708, 0.09325, 0.5355, 0.1204, 0.5355, 0.1195, 0.7708, 0.0693, 0.7711, 0.06665, 0.5357, 0.09325, 0.5355, 0.09414, 0.7708, 0.04592, 0.7715, 0.04162, 0.5363, 0.06665, 0.5357, 0.0693, 0.7711, 0.02491, 0.7723, 0.01911, 0.5371, 0.04162, 0.5363, 0.04592, 0.7715, 0.00706, 0.7732, 0.0, 0.538, 0.01911, 0.5371, 0.02491, 0.7723, 0.9352, 0.2352, 0.9339, 0.0013, 0.9539, 0.00329, 0.9539, 0.2371, 0.9135, 0.234, 0.9106, 0.0, 0.9339, 0.0013, 0.9352, 0.2352, 0.5721, 0.2355, 0.5791, 0.001494, 0.6045, 0.003307, 0.5959, 0.2372, 0.5471, 0.2344, 0.5523, 0.0003771, 0.5791, 0.001494, 0.5721, 0.2355, 0.828, 0.01784, 0.8238, 0.02498, 0.7967, 0.01378, 0.7994, 0.006018, 0.7994, 0.006018, 0.7967, 0.01378, 0.768, 0.008073, 0.7691, 0.0, 0.449, 0.3845, 0.4479, 0.3926, 0.4186, 0.3926, 0.418, 0.3845, 0.418, 0.3845, 0.4186, 0.3926, 0.3898, 0.3983, 0.3877, 0.3906, 0.3877, 0.3906, 0.3898, 0.3983, 0.3627, 0.4096, 0.3591, 0.4025, 0.3591, 0.4025, 0.3627, 0.4096, 0.3384, 0.4259, 0.3334, 0.4197, 0.3334, 0.4197, 0.3384, 0.4259, 0.3176, 0.4467, 0.3116, 0.4416, 0.3116, 0.4416, 0.3176, 0.4467, 0.3014, 0.471, 0.2944, 0.4673, 0.2944, 0.4673, 0.3014, 0.471, 0.2901, 0.4982, 0.2826, 0.4959, 0.2826, 0.4959, 0.2901, 0.4982, 0.2844, 0.5269, 0.2765, 0.5262, 0.2765, 0.5262, 0.2844, 0.5269, 0.2844, 0.5563, 0.2765, 0.5572, 0.2765, 0.5572, 0.2844, 0.5563, 0.2901, 0.585, 0.2826, 0.5875, 0.2826, 0.5875, 0.2901, 0.585, 0.3014, 0.6121, 0.2944, 0.6161, 0.2944, 0.6161, 0.3014, 0.6121, 0.3176, 0.6365, 0.3116, 0.6418, 0.3116, 0.6418, 0.3176, 0.6365, 0.3384, 0.6572, 0.3334, 0.6637, 0.3334, 0.6637, 0.3384, 0.6572, 0.3627, 0.6735, 0.3591, 0.6809, 0.3591, 0.6809, 0.3627, 0.6735, 0.3898, 0.6847, 0.3877, 0.6927, 0.3877, 0.6927, 0.3898, 0.6847, 0.4186, 0.6904, 0.418, 0.6987, 0.418, 0.6987, 0.4186, 0.6904, 0.4479, 0.6904, 0.449, 0.6987, 0.7691, 0.3142, 0.768, 0.3059, 0.7967, 0.3001, 0.7994, 0.3081, 0.7994, 0.3081, 0.7967, 0.3001, 0.8238, 0.2889, 0.828, 0.2963, 0.828, 0.2963, 0.8238, 0.2889, 0.8482, 0.2726, 0.8537, 0.2791, 0.8537, 0.2791, 0.8482, 0.2726, 0.8689, 0.2518, 0.8756, 0.2572, 0.8756, 0.2572, 0.8689, 0.2518, 0.8852, 0.2274, 0.8927, 0.2314, 0.8927, 0.2314, 0.8852, 0.2274, 0.8964, 0.2003, 0.9046, 0.2028, 0.9046, 0.2028, 0.8964, 0.2003, 0.9021, 0.1716, 0.9106, 0.1725, 0.9106, 0.1725, 0.9021, 0.1716, 0.9021, 0.1422, 0.9106, 0.1415, 0.9106, 0.1415, 0.9021, 0.1422, 0.8964, 0.1135, 0.9046, 0.1112, 0.9046, 0.1112, 0.8964, 0.1135, 0.8852, 0.08637, 0.8927, 0.0826, 0.8927, 0.0826, 0.8852, 0.08637, 0.8689, 0.06199, 0.8756, 0.05688, 0.8756, 0.05688, 0.8689, 0.06199, 0.8482, 0.04126, 0.8537, 0.03502, 0.8537, 0.03502, 0.8482, 0.04126, 0.8238, 0.02498, 0.828, 0.01784, 0.6891, 0.5493, 0.6944, 0.5759, 0.6843, 0.579, 0.6786, 0.5503, 0.9248, 0.4137, 0.9022, 0.4289, 0.8955, 0.4207, 0.9198, 0.4044, 0.8829, 0.6246, 0.9022, 0.6438, 0.8955, 0.652, 0.8748, 0.6313, 0.6944, 0.5759, 0.7048, 0.601, 0.6955, 0.606, 0.6843, 0.579, 0.713, 0.0159, 0.6879, 0.02634, 0.6829, 0.017, 0.7099, 0.005758, 0.7048, 0.601, 0.7199, 0.6236, 0.7117, 0.6302, 0.6955, 0.606, 0.6308, 0.2145, 0.646, 0.2372, 0.6378, 0.2439, 0.6215, 0.2195, 0.7199, 0.6236, 0.7391, 0.6427, 0.7324, 0.6509, 0.7117, 0.6302, 0.9022, 0.4289, 0.8829, 0.4482, 0.8748, 0.4415, 0.8955, 0.4207, 0.9022, 0.6438, 0.9248, 0.659, 0.9198, 0.6683, 0.8955, 0.652, 0.7391, 0.6427, 0.7617, 0.6578, 0.7567, 0.6671, 0.7324, 0.6509, 0.7617, 0.7102, 0.7391, 0.7253, 0.7324, 0.7171, 0.7567, 0.7009, 0.6879, 0.02634, 0.6652, 0.0415, 0.6585, 0.03331, 0.6829, 0.017, 0.7617, 0.6578, 0.7867, 0.6682, 0.7837, 0.6783, 0.7567, 0.6671, 0.7391, 0.7253, 0.7199, 0.7444, 0.7117, 0.7378, 0.7324, 0.7171, 0.646, 0.2372, 0.6652, 0.2564, 0.6585, 0.2646, 0.6378, 0.2439, 0.7867, 0.6682, 0.8134, 0.6735, 0.8123, 0.684, 0.7837, 0.6783, 0.8829, 0.4482, 0.8678, 0.4708, 0.8585, 0.4659, 0.8748, 0.4415, 0.7199, 0.7444, 0.7048, 0.767, 0.6955, 0.762, 0.7117, 0.7378, 0.8134, 0.6735, 0.8405, 0.6735, 0.8415, 0.684, 0.8123, 0.684, 0.7048, 0.767, 0.6944, 0.7921, 0.6843, 0.789, 0.6955, 0.762, 0.6652, 0.0415, 0.646, 0.06078, 0.6378, 0.05406, 0.6585, 0.03331, 0.8134, 0.6945, 0.7867, 0.6998, 0.7837, 0.6897, 0.8123, 0.684, 0.6944, 0.7921, 0.6891, 0.8187, 0.6786, 0.8177, 0.6843, 0.789, 0.6652, 0.2564, 0.6879, 0.2716, 0.6829, 0.2809, 0.6585, 0.2646, 0.7867, 0.6998, 0.7617, 0.7102, 0.7567, 0.7009, 0.7837, 0.6897, 0.8678, 0.4708, 0.8574, 0.496, 0.8472, 0.493, 0.8585, 0.4659, 0.6891, 0.8187, 0.6891, 0.8459, 0.6786, 0.8469, 0.6786, 0.8177, 0.6891, 0.8459, 0.6944, 0.8725, 0.6843, 0.8755, 0.6786, 0.8469, 0.646, 0.06078, 0.6308, 0.08345, 0.6215, 0.07846, 0.6378, 0.05406, 0.6944, 0.8725, 0.7048, 0.8976, 0.6955, 0.9025, 0.6843, 0.8755, 0.6879, 0.2716, 0.713, 0.282, 0.7099, 0.2921, 0.6829, 0.2809, 0.9867, 0.6166, 0.9767, 0.6178, 0.9767, 0.5869, 0.9867, 0.5874, 0.9875, 0.645, 0.9775, 0.6479, 0.9767, 0.6178, 0.9867, 0.6166, 0.9891, 0.6715, 0.9792, 0.6759, 0.9775, 0.6479, 0.9875, 0.645, 0.7389, 0.3821, 0.7301, 0.3829, 0.7301, 0.352, 0.7389, 0.3529, 0.4445, 0.7287, 0.4339, 0.7245, 0.4386, 0.6987, 0.449, 0.7043, 0.4415, 0.7557, 0.4306, 0.7532, 0.4339, 0.7245, 0.4445, 0.7287, 0.4399, 0.7844, 0.4289, 0.7836, 0.4306, 0.7532, 0.4415, 0.7557, 0.4399, 0.8136, 0.4289, 0.8145, 0.4289, 0.7836, 0.4399, 0.7844, 0.4415, 0.8422, 0.4306, 0.8449, 0.4289, 0.8145, 0.4399, 0.8136, 0.4445, 0.8692, 0.4339, 0.8734, 0.4306, 0.8449, 0.4415, 0.8422, 0.449, 0.8934, 0.4386, 0.899, 0.4339, 0.8734, 0.4445, 0.8692, 0.7389, 0.3529, 0.7477, 0.352, 0.7477, 0.3829, 0.7389, 0.3821, 0.7301, 0.3813, 0.7195, 0.3785, 0.7195, 0.352, 0.7301, 0.3562, 0.2727, 0.7231, 0.2625, 0.7208, 0.2646, 0.6918, 0.2747, 0.6957, 0.2717, 0.752, 0.2614, 0.7514, 0.2625, 0.7208, 0.2727, 0.7231, 0.2717, 0.7812, 0.2614, 0.7823, 0.2614, 0.7514, 0.2717, 0.752, 0.2727, 0.8096, 0.2625, 0.8124, 0.2614, 0.7823, 0.2717, 0.7812, 0.2747, 0.8361, 0.2646, 0.8405, 0.2625, 0.8124, 0.2727, 0.8096, 0.9755, 0.2684, 0.9668, 0.2667, 0.9757, 0.2371, 0.9839, 0.2405, 0.9726, 0.2975, 0.9637, 0.2975, 0.9668, 0.2667, 0.9755, 0.2684, 0.9755, 0.3266, 0.9668, 0.3283, 0.9637, 0.2975, 0.9726, 0.2975, 0.9839, 0.3545, 0.9757, 0.3579, 0.9668, 0.3283, 0.9755, 0.3266, 0.678, 0.7443, 0.6686, 0.7434, 0.669, 0.7131, 0.6783, 0.7156, 0.678, 0.7735, 0.6686, 0.7744, 0.6686, 0.7434, 0.678, 0.7443, 0.6783, 0.8021, 0.669, 0.8047, 0.6686, 0.7744, 0.678, 0.7735, 0.9251, 0.2682, 0.9167, 0.2657, 0.9285, 0.2371, 0.9363, 0.2413, 0.9194, 0.2969, 0.9106, 0.296, 0.9167, 0.2657, 0.9251, 0.2682, 0.9194, 0.3261, 0.9106, 0.327, 0.9106, 0.296, 0.9194, 0.2969, 0.9251, 0.3548, 0.9167, 0.3573, 0.9106, 0.327, 0.9194, 0.3261, 0.9363, 0.3817, 0.9285, 0.3859, 0.9167, 0.3573, 0.9251, 0.3548, 0.9875, 0.5586, 0.9775, 0.5563, 0.9792, 0.5272, 0.9891, 0.5311, 0.9867, 0.5874, 0.9767, 0.5869, 0.9775, 0.5563, 0.9875, 0.5586])
me_cylinder.materials.append(mat_material_001)
me_cylinder.use_remesh_fix_poles = True
me_cylinder.use_remesh_preserve_attributes = False
me_cylinder.use_paint_bone_selection = False
me_cylinder.use_paint_mask = True
me_cylinder.update()

# ---- objects
ob_freezie = bpy.data.objects.new('Freezie', me_cylinder)

# ---- transforms, parenting, visibility, modifiers, constraints
ob_freezie.location = (0.0, 0.0, 0.0)

# ---- collection membership
col_collection.objects.link(ob_freezie)

# ---- scene / render settings (as saved in the file)
scene.frame_start = 1; scene.frame_end = 250; scene.frame_set(1)
scene.render.engine = 'BLENDER_EEVEE_NEXT'
scene.cycles.sampling_pattern = 'TABULATED_SOBOL'
scene.cycles.use_light_tree = False
scene.view_settings.view_transform = 'Standard'
bpy.context.view_layer.update()

# ---- added for rendering (the .blend has no active camera and no usable light): camera, sun
cam_auto = bpy.data.cameras.new('AutoCamera')
cam_auto.lens = 50.0
cam_auto.sensor_width = 36.0
cam_auto.clip_end = 1000.0
ob_auto_camera = bpy.data.objects.new('AutoCamera', cam_auto)
scene.collection.objects.link(ob_auto_camera)
ob_auto_camera.location = (0.679026, -0.829781, 0.856747)
ob_auto_camera.rotation_euler = (1.09748, -7.21219e-08, 0.694738)
scene.camera = ob_auto_camera
light_auto_sun = bpy.data.lights.new('AutoSun', 'SUN')
light_auto_sun.energy = 3.0
light_auto_sun.angle = 0.0523599
ob_auto_sun = bpy.data.objects.new('AutoSun', light_auto_sun)
scene.collection.objects.link(ob_auto_sun)
ob_auto_sun.rotation_euler = (0.872665, 0.174533, 0.523599)
bpy.context.view_layer.update()
